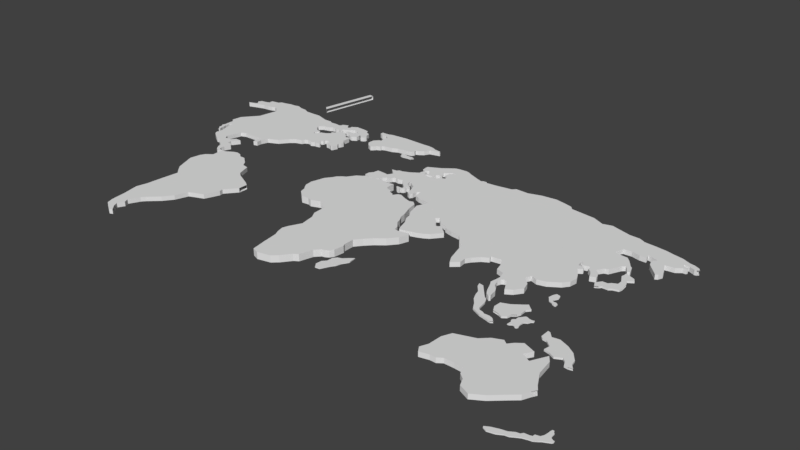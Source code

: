 # Source: MAP.blend  (saved by Blender 2.79.0; exported with 4.5.12 LTS)
import bpy
from mathutils import Matrix  # noqa: F401  (used for matrix-valued properties, if any)

bpy.ops.wm.read_factory_settings(use_empty=True)
scene = bpy.context.scene
scene.name = 'Scene'

# ---- collections
col_collection_1 = bpy.data.collections.new('Collection 1'); scene.collection.children.link(col_collection_1)

# ---- world
world_world = bpy.data.worlds.new('World'); scene.world = world_world
world_world.color = (0.05088, 0.05088, 0.05088)
world_world.use_sun_shadow = False
world_world.sun_shadow_jitter_overblur = 0.0
world_world.cycles.sampling_method = 'MANUAL'

# ---- cameras
cam_camera = bpy.data.cameras.new('Camera')
cam_camera.clip_end = 100.0
cam_camera.lens = 35.0
cam_camera.sensor_width = 32.0
cam_camera.sensor_height = 18.0
cam_camera.ortho_scale = 7.314
cam_camera.dof.focus_distance = 0.0
cam_camera.dof.aperture_fstop = 128.0

# ---- meshes
me_cube_010 = bpy.data.meshes.new('Cube.010')
me_cube_010.from_pydata([(-0.1242, -0.7796, -0.3603), (-0.1242, -0.7796, 0.3603), (-0.1425, -0.5968, -0.3603), (-0.1425, -0.5968, 0.3603), (-0.09678, -0.6015, 0.3603), (-0.09678, -0.6015, -0.3603), (-0.07841, -0.8128, -0.3603), (-0.07841, -0.8128, 0.3603), (-0.004219, -0.6886, 0.3603), (-0.004219, -0.6886, -0.3603), (-0.002186, -0.8128, -0.3603), (-0.002186, -0.8128, 0.3603), (0.1264, -0.6505, 0.3603), (0.1264, -0.6505, -0.3603), (0.123, -0.8999, -0.3603), (0.123, -0.8999, 0.3603), (0.3116, -0.705, 0.3603), (0.3116, -0.705, -0.3603), (0.3299, -1.074, -0.3603), (0.3299, -1.074, 0.3603), (0.1136, -1.02, -0.3603), (0.1136, -1.02, 0.3603), (0.2116, -1.031, -0.3603), (0.2116, -1.031, 0.3603), (0.4695, -0.7921, 0.3603), (0.4695, -0.7921, -0.3603), (0.4388, -0.9979, -0.3603), (0.4388, -0.9979, 0.3603), (0.5947, -0.9282, 0.3603), (0.5947, -0.9282, -0.3603), (0.5096, -1.047, -0.3603), (0.5096, -1.047, 0.3603), (0.6219, -1.032, 0.3603), (0.6219, -1.032, -0.3603), (0.5586, -1.134, -0.3603), (0.5586, -1.134, 0.3603), (0.6981, -1.108, 0.3603), (0.6981, -1.108, -0.3603), (0.6239, -1.134, -0.3603), (0.6239, -1.134, 0.3603), (-1.094, -0.7561, 0.3603), (-1.094, -0.7561, -0.3603), (-0.97, -0.7741, -0.3603), (-0.97, -0.7741, 0.3603), (-1.163, -0.6486, 0.3603), (-1.163, -0.6486, -0.3603), (-0.8133, -0.6553, -0.3603), (-0.8133, -0.6553, 0.3603), (-1.17, -0.5012, 0.3603), (-1.17, -0.5012, -0.3603), (-0.7509, -0.5925, -0.3603), (-0.7509, -0.5925, 0.3603), (-0.8234, -0.7348, 0.3603), (-0.8234, -0.7348, -0.3603), (-0.8908, -0.7984, 0.3603), (-0.8908, -0.7984, -0.3603), (-1.026, -0.4234, 0.3603), (-1.026, -0.4234, -0.3603), (-0.7295, -0.5187, -0.3603), (-0.7295, -0.5187, 0.3603), (-0.8808, -0.2885, 0.3603), (-0.8808, -0.2885, -0.3603), (-0.7395, -0.4399, -0.3603), (-0.7395, -0.4399, 0.3603), (-0.8146, -0.219, 0.3603), (-0.8146, -0.219, -0.3603), (-0.7478, -0.3865, -0.3603), (-0.7478, -0.3865, 0.3603), (-0.7601, -0.2635, 0.3603), (-0.7601, -0.2635, -0.3603), (-0.6941, -0.3084, -0.3603), (-0.6941, -0.3084, 0.3603), (-1.176, -0.9073, 0.3603), (-1.176, -0.9073, -0.3603), (-1.168, -1.001, -0.3603), (-1.168, -1.001, 0.3603), (-1.354, -0.9374, 0.3603), (-1.354, -0.9374, -0.3603), (-1.294, -0.8574, -0.3603), (-1.294, -0.8574, 0.3603), (-1.54, -0.7151, 0.3603), (-1.54, -0.7151, -0.3603), (-1.389, -0.5852, -0.3603), (-1.389, -0.5852, 0.3603), (-1.339, -0.6759, 0.3603), (-1.339, -0.6759, -0.3603), (-1.444, -0.8104, -0.3603), (-1.444, -0.8104, 0.3603), (-1.607, -0.5972, 0.3603), (-1.607, -0.5972, -0.3603), (-1.456, -0.5464, -0.3603), (-1.456, -0.5464, 0.3603), (-1.123, -0.93, 0.3603), (-1.092, -1.01, -0.3603), (-1.123, -0.93, -0.3603), (-1.092, -1.01, 0.3603), (-1.024, -0.9164, 0.3603), (-1.024, -0.9164, -0.3603), (-1.016, -1.019, -0.3603), (-1.016, -1.019, 0.3603), (-0.9225, -1.033, 0.3603), (-0.9225, -1.033, -0.3603), (-0.8812, -0.9981, -0.3603), (-0.8812, -0.9981, 0.3603), (-1.261, -0.9692, 0.3603), (-1.261, -0.9692, -0.3603), (-1.253, -0.896, -0.3603), (-1.253, -0.896, 0.3603), (-0.9713, -1.028, 0.3603), (-0.9527, -0.9346, 0.3603), (-0.9527, -0.9346, -0.3603), (-0.9713, -1.028, -0.3603), (-1.802, -0.2932, 0.3603), (-1.802, -0.2932, -0.3603), (-1.71, -0.2968, -0.3603), (-1.71, -0.2968, 0.3603), (-1.583, -0.4216, 0.3603), (-1.763, -0.3771, 0.3603), (-1.583, -0.4216, -0.3603), (-1.763, -0.3771, -0.3603), (-1.644, -0.4962, 0.3603), (-1.519, -0.484, 0.3603), (-1.519, -0.484, -0.3603), (-1.644, -0.4962, -0.3603), (-0.6015, 0.08303, 0.166), (-0.6015, 0.08303, -0.166), (-0.545, 0.05677, -0.166), (-0.545, 0.05677, 0.166), (-0.623, 0.09642, 0.166), (-0.623, 0.09642, -0.166), (-0.5602, 0.15, -0.166), (-0.5602, 0.15, 0.166), (-0.6794, 0.1126, 0.166), (-0.6794, 0.1126, -0.166), (-0.6308, 0.1441, -0.166), (-0.6308, 0.1441, 0.166), (-0.5154, 0.1201, 0.166), (-0.5154, 0.1201, -0.166), (-0.5089, 0.06246, 0.166), (-0.5089, 0.06246, -0.166), (-0.7548, 0.2027, 0.166), (-0.7548, 0.2027, -0.166), (-0.6424, 0.1924, -0.166), (-0.6424, 0.1924, 0.166), (-0.7489, 0.2902, 0.166), (-0.7489, 0.2902, -0.166), (-0.61, 0.2708, -0.166), (-0.61, 0.2708, 0.166), (-0.7314, 0.345, 0.166), (-0.7314, 0.345, -0.166), (-0.6262, 0.3286, -0.166), (-0.6262, 0.3286, 0.166), (-0.7162, 0.372, 0.166), (-0.7162, 0.372, -0.166), (-0.6465, 0.3612, -0.166), (-0.6465, 0.3612, 0.166), (-0.7234, -0.7129, 0.166), (-0.7234, -0.7129, -0.166), (-0.7032, -0.7738, -0.166), (-0.7032, -0.7738, 0.166), (-0.6948, -0.6868, 0.166), (-0.6948, -0.6868, -0.166), (-0.551, -0.7447, -0.166), (-0.551, -0.7447, 0.166), (-0.7016, -0.6245, 0.166), (-0.7016, -0.6245, -0.166), (-0.5506, -0.6988, -0.166), (-0.5506, -0.6988, 0.166), (-0.5739, -0.8505, 0.166), (-0.5739, -0.8505, -0.166), (-0.629, -0.8434, 0.166), (-0.629, -0.8434, -0.166), (-0.6439, -0.5253, 0.166), (-0.6439, -0.5253, -0.166), (-0.5415, -0.6691, -0.166), (-0.5415, -0.6691, 0.166), (-0.5615, -0.528, 0.166), (-0.5615, -0.528, -0.166), (-0.4948, -0.6327, -0.166), (-0.4948, -0.6327, 0.166), (-0.4953, -0.528, 0.166), (-0.4953, -0.528, -0.166), (-0.4785, -0.58, -0.166), (-0.4785, -0.58, 0.166), (-0.4671, -0.5108, 0.166), (-0.4671, -0.5108, -0.166), (-0.4492, -0.5518, -0.166), (-0.4492, -0.5518, 0.166), (-0.6255, -0.5101, 0.166), (-0.6255, -0.5101, -0.166), (-0.5925, -0.5153, 0.166), (-0.5925, -0.5153, -0.166), (-0.7005, -0.8334, -0.166), (-0.7005, -0.8334, 0.166), (-0.6427, -0.8561, 0.166), (-0.6427, -0.8561, -0.166), (-0.7007, -0.8853, -0.166), (-0.7007, -0.8853, 0.166), (-0.6645, -0.8801, 0.166), (-0.6645, -0.8801, -0.166), (-0.5379, -0.7945, -0.166), (-0.5379, -0.7945, 0.166), (-0.562, -0.8724, 0.166), (-0.562, -0.8724, -0.166), (-0.5222, -0.8315, -0.166), (-0.5222, -0.8315, 0.166), (-0.5324, -0.8652, 0.166), (-0.5324, -0.8652, -0.166), (-0.7348, -0.737, 0.166), (-0.7348, -0.737, -0.166), (-0.7184, -0.7751, -0.166), (-0.7184, -0.7751, 0.166), (-3.824, -1.365, 0.166), (-3.824, -1.365, -0.166), (-3.848, -1.294, -0.166), (-3.848, -1.294, 0.166), (-3.859, -1.449, 0.166), (-3.859, -1.449, -0.166), (-4.015, -1.372, -0.166), (-4.015, -1.372, 0.166), (-3.884, -1.502, 0.166), (-3.884, -1.502, -0.166), (-4.097, -1.414, -0.166), (-4.097, -1.414, 0.166), (-3.944, -1.283, 0.166), (-3.944, -1.283, -0.166), (-3.868, -1.207, 0.166), (-3.868, -1.207, -0.166), (-3.899, -1.609, 0.166), (-3.899, -1.609, -0.166), (-4.143, -1.488, -0.166), (-4.143, -1.488, 0.166), (-3.943, -1.693, 0.166), (-3.943, -1.693, -0.166), (-4.134, -1.612, -0.166), (-4.134, -1.612, 0.166), (-4.008, -1.881, 0.166), (-4.008, -1.881, -0.166), (-4.19, -1.695, -0.166), (-4.19, -1.695, 0.166), (-4.102, -1.905, 0.166), (-4.102, -1.905, -0.166), (-4.186, -1.817, -0.166), (-4.186, -1.817, 0.166), (1.26, -2.698, 0.166), (1.26, -2.698, -0.166), (1.31, -2.657, -0.166), (1.31, -2.657, 0.166), (1.196, -2.719, 0.166), (1.196, -2.719, -0.166), (1.165, -2.642, -0.166), (1.165, -2.642, 0.166), (1.124, -2.751, 0.166), (1.124, -2.751, -0.166), (1.066, -2.701, -0.166), (1.066, -2.701, 0.166), (1.294, -2.502, 0.166), (1.294, -2.502, -0.166), (1.438, -2.503, 0.166), (1.438, -2.503, -0.166), (1.049, -2.807, 0.166), (1.049, -2.807, -0.166), (1.007, -2.721, -0.166), (1.007, -2.721, 0.166), (0.9406, -2.864, 0.166), (0.9406, -2.864, -0.166), (0.9285, -2.785, -0.166), (0.9285, -2.785, 0.166), (0.8504, -2.931, 0.166), (0.8504, -2.931, -0.166), (0.8386, -2.817, -0.166), (0.8386, -2.817, 0.166), (0.732, -2.977, 0.166), (0.732, -2.977, -0.166), (0.7226, -2.875, -0.166), (0.7226, -2.875, 0.166), (1.271, -2.557, 0.166), (1.271, -2.557, -0.166), (1.449, -2.551, -0.166), (1.449, -2.551, 0.166), (1.204, -2.584, 0.166), (1.399, -2.585, 0.166), (1.204, -2.584, -0.166), (1.399, -2.585, -0.166), (1.203, -2.626, 0.166), (1.343, -2.622, 0.166), (1.203, -2.626, -0.166), (1.343, -2.622, -0.166), (1.089, -2.66, -0.166), (1.089, -2.66, 0.166), (1.16, -2.735, -0.166), (1.16, -2.735, 0.166), (1.304, -2.347, 0.166), (1.304, -2.347, -0.166), (1.332, -2.348, 0.166), (1.332, -2.348, -0.166), (1.38, -2.471, -0.166), (1.38, -2.471, 0.166), (1.296, -2.469, 0.166), (1.296, -2.469, -0.166), (1.4, -2.49, 0.166), (1.295, -2.485, -0.166), (1.4, -2.49, -0.166), (1.295, -2.485, 0.166), (1.454, -2.5, 0.166), (1.454, -2.5, -0.166), (1.46, -2.529, -0.166), (1.46, -2.529, 0.166), (1.368, -2.394, -0.166), (1.296, -2.39, 0.166), (1.368, -2.394, 0.166), (1.296, -2.39, -0.166), (1.372, -2.429, 0.166), (1.299, -2.428, -0.166), (1.372, -2.429, -0.166), (1.299, -2.428, 0.166), (1.343, -2.371, -0.166), (1.3, -2.368, 0.166), (1.343, -2.371, 0.166), (1.3, -2.368, -0.166), (0.6609, -2.955, 0.166), (0.6609, -2.955, -0.166), (0.6479, -2.93, -0.166), (0.6479, -2.93, 0.166), (0.9676, -2.753, -0.166), (0.9676, -2.753, 0.166), (1.004, -2.845, -0.166), (1.004, -2.845, 0.166), (-0.2327, 1.45, 0.3603), (-0.2327, 1.45, -0.3603), (-0.226, 1.351, -0.3603), (-0.226, 1.351, 0.3603), (-0.1118, 1.416, 0.3603), (-0.1118, 1.416, -0.3603), (-0.08527, 1.258, -0.3603), (-0.08527, 1.258, 0.3603), (-0.09473, 1.192, 0.3603), (-0.3111, 1.297, 0.3603), (-0.09473, 1.192, -0.3603), (-0.3111, 1.297, -0.3603), (-0.3625, 1.091, 0.3603), (-0.519, 1.114, 0.3603), (-0.3625, 1.091, -0.3603), (-0.519, 1.114, -0.3603), (-0.352, 1.24, -0.3603), (-0.1987, 1.151, -0.3603), (-0.352, 1.24, 0.3603), (-0.1987, 1.151, 0.3603), (-0.246, 1.103, 0.3603), (-0.4481, 1.231, 0.3603), (-0.246, 1.103, -0.3603), (-0.4481, 1.231, -0.3603), (-0.3941, 1.041, 0.3603), (-0.4529, 1.004, 0.3603), (-0.3941, 1.041, -0.3603), (-0.4529, 1.004, -0.3603), (-0.33, 1.61, 0.3603), (-0.33, 1.61, -0.3603), (-0.1714, 1.531, 0.3603), (-0.1714, 1.531, -0.3603), (-0.3222, 1.679, 0.3603), (-0.3222, 1.679, -0.3603), (-0.07994, 1.61, 0.3603), (-0.07994, 1.61, -0.3603), (-0.2608, 1.718, 0.3603), (-0.2608, 1.718, -0.3603), (-0.131, 1.68, 0.3603), (-0.131, 1.68, -0.3603), (-0.3265, 1.732, 0.3603), (-0.3265, 1.732, -0.3603), (-0.294, 1.735, 0.3603), (-0.294, 1.735, -0.3603), (-6.828, 2.721, 0.166), (-6.828, 2.721, -0.166), (-6.823, 2.69, -0.166), (-6.823, 2.69, 0.166), (-6.68, 2.734, 0.166), (-6.68, 2.734, -0.166), (-6.689, 2.601, -0.166), (-6.689, 2.601, 0.166), (-6.787, 2.667, 0.166), (-6.787, 2.667, -0.166), (-6.781, 2.743, -0.166), (-6.781, 2.743, 0.166), (-6.613, 2.735, 0.166), (-6.613, 2.735, -0.166), (-6.6, 2.627, -0.166), (-6.6, 2.627, 0.166), (-6.537, 2.744, 0.166), (-6.537, 2.744, -0.166), (-6.542, 2.638, -0.166), (-6.542, 2.638, 0.166), (-6.487, 2.735, 0.166), (-6.487, 2.735, -0.166), (-6.514, 2.639, -0.166), (-6.514, 2.639, 0.166), (-6.448, 2.712, 0.166), (-6.448, 2.712, -0.166), (-6.476, 2.643, -0.166), (-6.476, 2.643, 0.166), (-6.748, 2.609, -0.166), (-6.748, 2.609, 0.166), (-6.775, 2.622, 0.166), (-6.775, 2.622, -0.166)], [], [(0, 2, 5, 6), (3, 1, 7, 4), (1, 0, 6, 7), (2, 3, 4, 5), (5, 4, 8, 9), (4, 7, 11, 8), (7, 6, 10, 11), (6, 5, 9, 10), (8, 11, 15, 12), (11, 10, 14, 15), (10, 9, 13, 14), (9, 8, 12, 13), (15, 14, 20, 21), (14, 13, 17, 18), (13, 12, 16, 17), (12, 15, 19, 16), (21, 20, 22, 23), (19, 15, 21, 23), (14, 18, 22, 20), (18, 19, 23, 22), (17, 16, 24, 25), (16, 19, 27, 24), (19, 18, 26, 27), (18, 17, 25, 26), (27, 26, 30, 31), (26, 25, 29, 30), (25, 24, 28, 29), (24, 27, 31, 28), (29, 28, 32, 33), (28, 31, 35, 32), (31, 30, 34, 35), (30, 29, 33, 34), (35, 34, 38, 39), (34, 33, 37, 38), (33, 32, 36, 37), (32, 35, 39, 36), (40, 43, 47, 44), (43, 42, 55, 54), (42, 41, 45, 46), (41, 40, 44, 45), (46, 47, 52, 53), (46, 45, 49, 50), (45, 44, 48, 49), (44, 47, 51, 48), (42, 46, 53, 55), (47, 43, 54, 52), (54, 55, 53, 52), (49, 48, 56, 57), (48, 51, 59, 56), (51, 50, 58, 59), (50, 49, 57, 58), (59, 58, 62, 63), (58, 57, 61, 62), (57, 56, 60, 61), (56, 59, 63, 60), (61, 60, 64, 65), (60, 63, 67, 64), (63, 62, 66, 67), (62, 61, 65, 66), (67, 66, 70, 71), (66, 65, 69, 70), (65, 64, 68, 69), (64, 67, 71, 68), (104, 105, 74, 75), (86, 85, 78, 77), (107, 104, 75, 72), (106, 107, 72, 73), (81, 82, 85, 86), (80, 81, 86, 87), (83, 80, 87, 84), (85, 84, 79, 78), (87, 86, 77, 76), (84, 87, 76, 79), (82, 83, 84, 85), (81, 80, 88, 89), (80, 83, 91, 88), (83, 82, 90, 91), (82, 81, 89, 90), (110, 109, 103, 102), (95, 93, 98, 99), (94, 92, 96, 97), (72, 75, 95, 92), (74, 73, 94, 93), (73, 72, 92, 94), (92, 95, 99, 96), (93, 94, 97, 98), (105, 106, 73, 74), (111, 110, 102, 101), (108, 111, 101, 100), (109, 108, 100, 103), (75, 74, 93, 95), (77, 78, 106, 105), (78, 79, 107, 106), (79, 76, 104, 107), (76, 77, 105, 104), (96, 99, 108, 109), (99, 98, 111, 108), (98, 97, 110, 111), (97, 96, 109, 110), (117, 116, 115, 112), (116, 118, 114, 115), (118, 119, 113, 114), (119, 117, 112, 113), (123, 120, 117, 119), (122, 123, 119, 118), (121, 122, 118, 116), (120, 121, 116, 117), (88, 91, 121, 120), (91, 90, 122, 121), (90, 89, 123, 122), (89, 88, 120, 123), (124, 127, 131, 128), (127, 126, 139, 138), (126, 125, 129, 130), (125, 124, 128, 129), (130, 131, 136, 137), (130, 129, 133, 134), (129, 128, 132, 133), (128, 131, 135, 132), (126, 130, 137, 139), (131, 127, 138, 136), (138, 139, 137, 136), (133, 132, 140, 141), (132, 135, 143, 140), (135, 134, 142, 143), (134, 133, 141, 142), (143, 142, 146, 147), (142, 141, 145, 146), (141, 140, 144, 145), (140, 143, 147, 144), (145, 144, 148, 149), (144, 147, 151, 148), (147, 146, 150, 151), (146, 145, 149, 150), (151, 150, 154, 155), (150, 149, 153, 154), (149, 148, 152, 153), (148, 151, 155, 152), (156, 159, 163, 160), (158, 171, 195, 192), (158, 157, 161, 162), (157, 156, 160, 161), (169, 162, 200, 203), (162, 161, 165, 166), (161, 160, 164, 165), (160, 163, 167, 164), (158, 162, 169, 171), (163, 159, 170, 168), (170, 171, 169, 168), (165, 164, 172, 173), (164, 167, 175, 172), (167, 166, 174, 175), (166, 165, 173, 174), (175, 174, 178, 179), (174, 173, 177, 178), (173, 172, 188, 189), (172, 175, 179, 176), (177, 176, 180, 181), (176, 179, 183, 180), (179, 178, 182, 183), (178, 177, 181, 182), (183, 182, 186, 187), (182, 181, 185, 186), (181, 180, 184, 185), (180, 183, 187, 184), (189, 188, 190, 191), (177, 173, 189, 191), (172, 176, 190, 188), (176, 177, 191, 190), (195, 194, 198, 199), (171, 170, 194, 195), (159, 158, 192, 193), (170, 159, 193, 194), (197, 196, 199, 198), (192, 195, 199, 196), (194, 193, 197, 198), (193, 192, 196, 197), (203, 200, 204, 207), (163, 168, 202, 201), (168, 169, 203, 202), (162, 163, 201, 200), (204, 205, 206, 207), (200, 201, 205, 204), (202, 203, 207, 206), (201, 202, 206, 205), (157, 158, 210, 209), (156, 157, 209, 208), (159, 156, 208, 211), (158, 159, 211, 210), (212, 215, 219, 216), (215, 214, 227, 226), (214, 213, 217, 218), (213, 212, 216, 217), (218, 219, 224, 225), (218, 217, 221, 222), (217, 216, 220, 221), (216, 219, 223, 220), (214, 218, 225, 227), (219, 215, 226, 224), (226, 227, 225, 224), (221, 220, 228, 229), (220, 223, 231, 228), (223, 222, 230, 231), (222, 221, 229, 230), (231, 230, 234, 235), (230, 229, 233, 234), (229, 228, 232, 233), (228, 231, 235, 232), (233, 232, 236, 237), (232, 235, 239, 236), (235, 234, 238, 239), (234, 233, 237, 238), (239, 238, 242, 243), (238, 237, 241, 242), (237, 236, 240, 241), (236, 239, 243, 240), (244, 247, 251, 248), (258, 279, 307, 304), (246, 245, 249, 250), (245, 244, 248, 249), (277, 276, 256, 257), (288, 290, 253, 254), (290, 291, 252, 253), (291, 289, 255, 252), (278, 277, 257, 259), (276, 279, 258, 256), (318, 316, 295, 294), (253, 252, 260, 261), (252, 255, 263, 260), (255, 254, 262, 263), (254, 253, 261, 262), (325, 324, 266, 267), (324, 326, 265, 266), (326, 327, 264, 265), (327, 325, 267, 264), (265, 264, 268, 269), (264, 267, 271, 268), (267, 266, 270, 271), (266, 265, 269, 270), (271, 270, 274, 275), (270, 269, 273, 274), (269, 268, 272, 273), (268, 271, 275, 272), (280, 281, 279, 276), (283, 282, 277, 278), (282, 280, 276, 277), (281, 283, 278, 279), (285, 287, 283, 281), (286, 284, 280, 282), (287, 286, 282, 283), (284, 285, 281, 280), (251, 247, 285, 284), (246, 250, 286, 287), (250, 251, 284, 286), (247, 246, 287, 285), (248, 251, 289, 291), (249, 248, 291, 290), (250, 249, 290, 288), (294, 295, 293, 292), (319, 317, 292, 293), (316, 319, 293, 295), (317, 318, 294, 292), (303, 300, 297, 298), (302, 301, 299, 296), (301, 303, 298, 299), (300, 302, 296, 297), (258, 259, 302, 300), (257, 256, 303, 301), (259, 257, 301, 302), (256, 258, 300, 303), (307, 306, 305, 304), (259, 258, 304, 305), (278, 259, 305, 306), (279, 278, 306, 307), (315, 312, 310, 309), (314, 313, 311, 308), (313, 315, 309, 311), (312, 314, 308, 310), (297, 296, 314, 312), (299, 298, 315, 313), (296, 299, 313, 314), (298, 297, 312, 315), (309, 310, 318, 317), (308, 311, 319, 316), (311, 309, 317, 319), (310, 308, 316, 318), (274, 273, 321, 322), (273, 272, 320, 321), (272, 275, 323, 320), (275, 274, 322, 323), (260, 263, 325, 327), (261, 260, 327, 326), (262, 261, 326, 324), (263, 262, 324, 325), (335, 331, 337, 336), (330, 329, 333, 334), (333, 329, 357, 359), (328, 331, 335, 332), (336, 337, 346, 347), (330, 334, 338, 339), (330, 331, 337, 339), (334, 335, 336, 338), (348, 349, 341, 340), (350, 348, 340, 342), (351, 349, 341, 343), (338, 336, 347, 345), (339, 338, 345, 344), (339, 337, 346, 344), (351, 350, 342, 343), (344, 345, 350, 351), (344, 346, 349, 351), (345, 347, 348, 350), (347, 346, 349, 348), (342, 340, 352, 354), (343, 342, 354, 355), (340, 341, 353, 352), (343, 341, 353, 355), (359, 357, 361, 363), (328, 332, 358, 356), (332, 333, 359, 358), (329, 328, 356, 357), (360, 362, 366, 364), (357, 356, 360, 361), (356, 358, 362, 360), (358, 359, 363, 362), (365, 364, 366, 367), (362, 363, 367, 366), (363, 361, 365, 367), (364, 365, 371, 370), (369, 368, 370, 371), (365, 361, 369, 371), (360, 364, 370, 368), (361, 360, 368, 369), (381, 380, 375, 374), (377, 378, 381, 382), (376, 377, 382, 383), (379, 376, 383, 380), (380, 383, 372, 375), (382, 381, 374, 373), (383, 382, 373, 372), (381, 378, 400, 403), (377, 376, 384, 385), (376, 379, 387, 384), (379, 378, 386, 387), (378, 377, 385, 386), (387, 386, 390, 391), (386, 385, 389, 390), (385, 384, 388, 389), (384, 387, 391, 388), (389, 388, 392, 393), (388, 391, 395, 392), (391, 390, 394, 395), (390, 389, 393, 394), (395, 394, 398, 399), (394, 393, 397, 398), (393, 392, 396, 397), (392, 395, 399, 396), (400, 401, 402, 403), (380, 381, 403, 402), (379, 380, 402, 401), (378, 379, 401, 400)])
me_cube_010.use_remesh_preserve_volume = False
me_cube_010.use_remesh_preserve_attributes = False
me_cube_010.use_mirror_vertex_groups = False
me_cube_010.update()
me_cube_009 = bpy.data.meshes.new('Cube.009')
me_cube_009.from_pydata([(-0.08735, -1.05, -1.0), (-0.08735, -1.05, 1.0), (0.02498, 0.1422, -1.0), (0.02498, 0.1422, 1.0), (0.1978, 0.07036, 1.0), (0.1978, 0.07036, -1.0), (0.1116, -1.11, -1.0), (0.1116, -1.11, 1.0), (0.4787, -0.04071, 1.0), (0.4787, -0.04071, -1.0), (0.4971, -0.7374, -1.0), (0.4971, -0.7374, 1.0), (0.6355, -0.2824, 1.0), (0.6355, -0.2824, -1.0), (0.6207, -0.6013, -1.0), (0.6207, -0.6013, 1.0), (0.7074, -0.3674, 1.0), (0.7074, -0.3674, -1.0), (0.6678, -0.4583, -1.0), (0.6678, -0.4583, 1.0), (0.318, 0.3744, 1.0), (0.318, 0.3744, -1.0), (0.4094, 0.2699, 1.0), (0.4094, 0.2699, -1.0), (-0.342, -0.7214, -1.0), (-0.342, -0.7214, 1.0), (-0.3028, 0.1672, -1.0), (-0.3028, 0.1672, 1.0), (0.104, 0.3049, -1.0), (0.104, 0.3049, 1.0), (-0.1312, 0.3703, -1.0), (-0.1312, 0.3703, 1.0), (-0.2393, 0.266, -1.0), (0.06449, 0.2235, -1.0), (0.06449, 0.2235, 1.0), (-0.2393, 0.266, 1.0), (-0.2685, -0.8511, -1.0), (-0.1743, 0.1846, -1.0), (-0.1743, 0.1846, 1.0), (-0.2685, -0.8511, 1.0), (-0.01359, 0.3376, -1.0), (-0.01359, 0.3376, 1.0), (-0.08741, 0.2448, 1.0), (-0.08741, 0.2448, -1.0), (-0.8779, -0.8413, -1.0), (-0.8779, -0.8413, 1.0), (-1.033, -0.2041, -1.0), (-1.033, -0.2041, 1.0), (-0.6812, -0.7524, -1.0), (-0.6839, -0.03425, -1.0), (-0.6839, -0.03425, 1.0), (-0.6812, -0.7524, 1.0), (-0.9955, -0.8871, -1.0), (-0.9955, -0.8871, 1.0), (-1.079, -0.6549, -1.0), (-1.079, -0.6549, 1.0), (0.3382, 0.01483, 1.0), (0.3382, 0.01483, -1.0), (0.3043, -0.9563, 1.0), (0.3043, -0.9563, -1.0), (0.3637, 0.3222, 1.0), (0.3637, 0.3222, -1.0), (-1.048, -0.9067, -1.0), (-1.048, -0.9067, 1.0), (-1.125, -0.8117, -1.0), (-1.125, -0.8117, 1.0), (-0.3885, 0.2186, -1.0), (-0.3885, 0.2186, 1.0), (-0.5573, 0.1206, -1.0), (-0.5573, 0.1206, 1.0), (-0.07466, 0.1634, -1.0), (-0.07466, 0.1634, 1.0), (0.04521, 0.3213, -1.0), (0.04521, 0.3213, 1.0), (-0.01146, 0.2342, -1.0), (-0.1598, -0.919, -1.0), (-0.1598, -0.919, 1.0), (-0.01146, 0.2342, 1.0), (-1.093, -0.3887, 1.0), (-0.9367, -0.8642, 1.0), (-0.9367, -0.8642, -1.0), (-1.093, -0.3887, -1.0), (-0.7659, -0.8286, -1.0), (-0.7659, -0.8286, 1.0), (-0.8587, -0.1192, -1.0), (-0.8587, -0.1192, 1.0), (-0.4933, 0.06648, -1.0), (-0.4933, 0.06648, 1.0), (-0.5048, -0.7301, -1.0), (-0.5048, -0.7301, 1.0), (-0.4729, 0.1696, -1.0), (-0.4729, 0.1696, 1.0)], [], [(0, 2, 5, 6), (3, 1, 7, 4), (1, 0, 6, 7), (2, 3, 4, 5), (5, 4, 20, 21), (56, 58, 11, 8), (58, 59, 10, 11), (59, 57, 9, 10), (11, 10, 14, 15), (10, 9, 13, 14), (9, 8, 12, 13), (8, 11, 15, 12), (15, 14, 18, 19), (14, 13, 17, 18), (13, 12, 16, 17), (12, 15, 19, 16), (61, 60, 22, 23), (56, 8, 22, 60), (57, 5, 21, 61), (8, 9, 23, 22), (37, 36, 24, 26), (43, 32, 30, 40), (36, 39, 25, 24), (39, 38, 27, 25), (41, 40, 30, 31), (34, 33, 28, 29), (32, 35, 31, 30), (77, 34, 29, 73), (71, 3, 34, 77), (26, 27, 35, 32), (3, 2, 33, 34), (37, 26, 32, 43), (70, 37, 43, 74), (27, 38, 42, 35), (35, 42, 41, 31), (73, 72, 40, 41), (76, 71, 38, 39), (75, 76, 39, 36), (74, 43, 40, 72), (70, 75, 36, 37), (84, 82, 44, 46), (85, 84, 46, 47), (82, 83, 45, 44), (83, 85, 47, 45), (89, 87, 50, 51), (88, 89, 51, 48), (27, 26, 66, 67), (86, 88, 48, 49), (79, 78, 55, 53), (81, 80, 52, 54), (78, 81, 54, 55), (80, 79, 53, 52), (9, 57, 61, 23), (4, 56, 60, 20), (21, 20, 60, 61), (6, 5, 57, 59), (7, 6, 59, 58), (4, 7, 58, 56), (53, 55, 65, 63), (54, 52, 62, 64), (55, 54, 64, 65), (52, 53, 63, 62), (91, 90, 68, 69), (86, 49, 68, 90), (49, 50, 69, 68), (87, 27, 67, 91), (2, 0, 75, 70), (33, 74, 72, 28), (0, 1, 76, 75), (1, 3, 71, 76), (29, 28, 72, 73), (2, 70, 74, 33), (38, 71, 77, 42), (42, 77, 73, 41), (44, 45, 79, 80), (47, 46, 81, 78), (46, 44, 80, 81), (45, 47, 78, 79), (51, 50, 85, 83), (48, 51, 83, 82), (50, 49, 84, 85), (49, 48, 82, 84), (50, 87, 91, 69), (26, 86, 90, 66), (67, 66, 90, 91), (26, 24, 88, 86), (24, 25, 89, 88), (25, 27, 87, 89)])
me_cube_009.use_remesh_preserve_volume = False
me_cube_009.use_remesh_preserve_attributes = False
me_cube_009.use_mirror_vertex_groups = False
me_cube_009.update()
me_cube_008 = bpy.data.meshes.new('Cube.008')
me_cube_008.from_pydata([(-0.6138, -1.63, -1.0), (-0.6138, -1.63, 1.0), (-0.6019, -0.07196, -1.0), (-0.6019, -0.07196, 1.0), (-0.4905, -0.1028, 1.0), (-0.4905, -0.1028, -1.0), (-0.5022, -1.638, -1.0), (-0.5022, -1.638, 1.0), (-0.9585, -1.397, -1.0), (-0.9585, -1.397, 1.0), (-0.8484, 0.004402, -1.0), (-0.8484, 0.004402, 1.0), (-0.7807, -1.619, -1.0), (-0.7807, -1.619, 1.0), (-0.8926, -1.585, -1.0), (-0.8926, -1.585, 1.0), (-1.086, -0.5414, -1.0), (-1.086, -0.5414, 1.0), (-0.9694, 0.0523, -1.0), (-0.9694, 0.0523, 1.0), (-1.205, -1.399, -1.0), (-1.205, -1.399, 1.0), (-1.227, -0.6846, -1.0), (-1.227, -0.6846, 1.0), (-1.165, -0.589, 1.0), (-1.01, -1.454, 1.0), (-1.165, -0.589, -1.0), (-1.01, -1.454, -1.0), (-1.13, -1.538, -1.0), (-1.13, -1.538, 1.0), (-1.01, -1.559, 1.0), (-1.01, -1.559, -1.0), (-1.116, -1.597, -1.0), (-1.116, -1.597, 1.0), (-1.038, -1.626, 1.0), (-1.038, -1.626, -1.0), (-1.469, -1.18, -1.0), (-1.469, -1.18, 1.0), (-1.587, -0.7015, -1.0), (-1.587, -0.7015, 1.0), (-1.427, -0.7287, 1.0), (-1.345, -1.259, 1.0), (-1.345, -1.259, -1.0), (-1.427, -0.7287, -1.0), (-1.257, -1.302, 1.0), (-1.257, -1.302, -1.0), (-1.327, -0.7067, -1.0), (-1.327, -0.7067, 1.0), (-1.643, -1.239, -1.0), (-1.643, -1.239, 1.0), (-1.674, -0.7111, -1.0), (-1.674, -0.7111, 1.0), (-1.58, -0.6493, -1.0), (-1.58, -0.6493, 1.0), (-1.669, -0.6122, -1.0), (-1.669, -0.6122, 1.0), (-1.581, -0.5916, -1.0), (-1.581, -0.5916, 1.0), (-1.626, -0.5723, -1.0), (-1.626, -0.5723, 1.0), (-1.683, -0.6527, -1.0), (-1.583, -0.6754, -1.0), (-1.683, -0.6527, 1.0), (-1.583, -0.6754, 1.0), (-1.451, -1.256, -1.0), (-1.451, -1.256, 1.0), (-1.559, -1.314, -1.0), (-1.559, -1.314, 1.0), (-1.39, -1.329, -1.0), (-1.39, -1.329, 1.0), (-1.466, -1.39, -1.0), (-1.466, -1.39, 1.0), (-1.318, -1.361, -1.0), (-1.318, -1.361, 1.0), (-1.397, -1.435, -1.0), (-1.397, -1.435, 1.0), (-1.284, -1.378, -1.0), (-1.284, -1.378, 1.0), (-1.307, -1.437, -1.0), (-1.307, -1.437, 1.0), (-1.24, -1.407, -1.0), (-1.24, -1.407, 1.0), (-1.261, -1.438, -1.0), (-1.261, -1.438, 1.0), (-1.229, -1.431, -1.0), (-1.229, -1.431, 1.0), (-1.245, -1.458, -1.0), (-1.245, -1.458, 1.0), (-1.354, -1.486, -1.0), (-1.354, -1.486, 1.0), (-1.293, -1.486, -1.0), (-1.293, -1.486, 1.0), (-1.371, -1.524, -1.0), (-1.371, -1.524, 1.0), (-1.308, -1.522, -1.0), (-1.308, -1.522, 1.0), (-1.37, -1.551, -1.0), (-1.37, -1.551, 1.0), (-1.338, -1.551, -1.0), (-1.338, -1.551, 1.0), (-1.491, -1.529, -1.0), (-1.491, -1.529, 1.0), (-1.49, -1.556, -1.0), (-1.49, -1.556, 1.0), (-1.369, -1.595, -1.0), (-1.369, -1.595, 1.0), (-1.426, -1.598, -1.0), (-1.426, -1.598, 1.0), (-2.105, -1.083, -1.0), (-2.105, -1.083, 1.0), (-2.206, -1.011, -1.0), (-2.206, -1.011, 1.0), (-1.818, -1.272, -1.0), (-1.988, -0.9282, -1.0), (-1.988, -0.9282, 1.0), (-1.818, -1.272, 1.0), (-2.027, -1.144, -1.0), (-2.094, -0.9887, -1.0), (-2.094, -0.9887, 1.0), (-2.027, -1.144, 1.0), (-2.054, -0.9328, -1.0), (-2.054, -0.9328, 1.0), (-1.868, -1.312, 1.0), (-1.868, -1.312, -1.0), (-1.831, -0.8453, -1.0), (-1.831, -0.8453, 1.0), (-1.743, -1.284, 1.0), (-1.743, -1.284, -1.0), (-2.08, -1.27, -1.0), (-2.08, -1.27, 1.0), (-1.892, -1.39, 1.0), (-1.892, -1.39, -1.0), (-2.248, -1.629, -1.0), (-2.248, -1.629, 1.0), (-2.105, -1.615, 1.0), (-2.105, -1.615, -1.0), (-2.015, -1.464, -1.0), (-2.363, -1.265, -1.0), (-2.015, -1.464, 1.0), (-2.363, -1.265, 1.0), (-2.034, -1.549, -1.0), (-2.034, -1.549, 1.0), (-2.419, -1.492, -1.0), (-2.419, -1.492, 1.0), (-2.165, -1.26, -1.0), (-2.165, -1.26, 1.0), (-1.966, -1.392, -1.0), (-1.966, -1.392, 1.0), (-2.352, -1.6, -1.0), (-2.352, -1.6, 1.0), (-2.402, -1.595, -1.0), (-2.402, -1.595, 1.0), (-2.368, -1.395, -1.0), (-2.368, -1.395, 1.0), (-2.024, -1.507, -1.0), (-2.024, -1.507, 1.0), (-0.1258, -0.04618, 1.0), (-0.1258, -0.04618, -1.0), (0.1404, -1.964, -1.0), (0.1404, -1.964, 1.0), (0.08503, -2.028, -1.0), (0.08503, -2.028, 1.0), (-0.3382, -0.08561, -1.0), (-0.3382, -0.08561, 1.0), (-0.5497, -1.898, -1.0), (-0.5497, -1.898, 1.0), (-0.4334, -2.178, -1.0), (-0.4334, -2.178, 1.0), (0.1433, -2.08, -1.0), (0.1433, -2.08, 1.0), (-0.3399, -2.292, -1.0), (-0.3399, -2.292, 1.0), (0.2882, -2.706, -1.0), (0.2882, -2.706, 1.0), (-0.09479, -2.767, -1.0), (-0.09479, -2.767, 1.0), (0.3185, -2.247, -1.0), (0.3185, -2.247, 1.0), (0.4871, -2.571, -1.0), (0.4871, -2.571, 1.0), (0.3878, -2.191, -1.0), (0.3878, -2.191, 1.0), (0.6281, -2.35, -1.0), (0.6281, -2.35, 1.0), (0.3953, -2.646, -1.0), (0.3953, -2.646, 1.0), (0.2482, -2.228, 1.0), (0.2482, -2.228, -1.0), (0.2313, -2.406, -1.0), (-0.2904, -2.424, -1.0), (0.2313, -2.406, 1.0), (-0.2904, -2.424, 1.0), (0.4028, -2.409, -1.0), (0.4028, -2.409, 1.0), (0.502, -2.264, -1.0), (0.502, -2.264, 1.0), (0.3178, -2.437, -1.0), (0.3178, -2.437, 1.0), (0.2674, -2.564, -1.0), (0.2674, -2.564, 1.0), (-0.1772, -2.574, 1.0), (0.4449, -2.49, -1.0), (0.4449, -2.49, 1.0), (0.5733, -2.304, -1.0), (0.5733, -2.304, 1.0), (0.3566, -2.542, -1.0), (-0.1772, -2.574, -1.0), (0.3566, -2.542, 1.0), (0.1264, -2.778, -1.0), (0.1264, -2.778, 1.0), (-0.04108, -2.843, -1.0), (-0.04108, -2.843, 1.0), (-1.086, -0.224, -1.0), (-1.086, -0.224, 1.0), (-1.03, 0.06512, -1.0), (-1.03, 0.06512, 1.0), (-1.181, -0.2227, -1.0), (-1.181, -0.2227, 1.0), (-1.2, 0.04268, -1.0), (-1.2, 0.04268, 1.0), (-1.193, -0.4256, -1.0), (-1.193, -0.4256, 1.0), (-1.198, -0.3019, -1.0), (-1.198, -0.3019, 1.0), (-1.124, -0.4635, -1.0), (-1.142, -0.263, -1.0), (-1.124, -0.4635, 1.0), (-1.142, -0.263, 1.0), (-1.259, -0.3184, -1.0), (-1.259, -0.3184, 1.0), (-1.3, 0.01596, -1.0), (-1.3, 0.01596, 1.0), (-1.319, -0.3473, -1.0), (-1.319, -0.3473, 1.0), (-1.376, -0.05083, -1.0), (-1.376, -0.05083, 1.0), (-1.593, -0.5004, -1.0), (-1.593, -0.5004, 1.0), (-1.528, -0.1969, -1.0), (-1.528, -0.1969, 1.0), (-1.322, -0.403, -1.0), (-1.322, -0.403, 1.0), (-1.507, -0.5945, -1.0), (-1.507, -0.5945, 1.0), (-1.345, -0.5408, -1.0), (-1.345, -0.5408, 1.0), (-1.365, -0.6472, -1.0), (-1.365, -0.6472, 1.0), (-1.269, -0.4441, -1.0), (-1.269, -0.4441, 1.0), (-1.281, -0.501, -1.0), (-1.281, -0.501, 1.0), (-1.493, -0.6224, -1.0), (-1.493, -0.6224, 1.0), (-1.41, -0.6599, -1.0), (-1.41, -0.6599, 1.0), (-1.54, -0.6448, -1.0), (-1.54, -0.6448, 1.0), (-1.476, -0.6834, -1.0), (-1.476, -0.6834, 1.0), (-1.546, -0.6866, -1.0), (-1.546, -0.6866, 1.0), (-1.517, -0.6898, -1.0), (-1.517, -0.6898, 1.0), (-1.765, -0.4579, -1.0), (-1.765, -0.4579, 1.0), (-1.752, -0.3451, -1.0), (-1.752, -0.3451, 1.0), (-1.651, -0.5375, -1.0), (-1.651, -0.5375, 1.0), (-1.756, -0.5285, -1.0), (-1.756, -0.5285, 1.0), (-1.672, -0.5512, -1.0), (-1.672, -0.5512, 1.0), (-1.725, -0.5461, -1.0), (-1.725, -0.5461, 1.0), (-1.783, -0.4295, -1.0), (-1.783, -0.4295, 1.0), (-1.778, -0.3554, -1.0), (-1.778, -0.3554, 1.0), (-0.449, -0.06721, 1.0), (-0.449, -0.06721, -1.0), (-0.3724, -0.05672, -1.0), (-0.3724, -0.05672, 1.0), (0.5576, -2.461, 1.0), (0.3614, -2.234, 1.0), (0.5576, -2.461, -1.0), (0.3614, -2.234, -1.0), (0.4606, -2.333, -1.0), (0.4606, -2.333, 1.0), (0.5091, -2.397, -1.0), (0.5091, -2.397, 1.0), (0.4301, -2.182, -1.0), (0.4301, -2.182, 1.0), (0.4668, -2.215, -1.0), (0.4668, -2.215, 1.0), (1.616, 0.1732, 1.0), (1.616, 0.1732, -1.0), (1.816, -2.403, -1.0), (1.816, -2.403, 1.0), (0.8751, -2.214, -1.0), (0.8751, -2.214, 1.0), (0.5589, 0.13, -1.0), (0.5589, 0.13, 1.0), (1.608, -2.682, -1.0), (1.608, -2.682, 1.0), (1.225, -2.592, -1.0), (1.225, -2.592, 1.0), (1.555, -2.788, -1.0), (1.555, -2.788, 1.0), (1.358, -2.924, -1.0), (1.358, -2.924, 1.0), (1.582, -2.932, -1.0), (1.582, -2.932, 1.0), (1.459, -3.069, -1.0), (1.459, -3.069, 1.0), (2.39, 0.06152, 1.0), (2.39, 0.06152, -1.0), (2.726, -2.422, -1.0), (2.726, -2.422, 1.0), (1.542, 0.2456, 1.0), (1.542, 0.2456, -1.0), (0.8312, 0.2443, -1.0), (0.8312, 0.2443, 1.0), (2.143, 0.1566, 1.0), (2.143, 0.1566, -1.0), (2.064, -2.423, 1.0), (2.064, -2.423, -1.0), (2.684, -2.534, -1.0), (2.684, -2.534, 1.0), (2.333, -2.69, 1.0), (2.333, -2.69, -1.0), (2.84, -2.674, -1.0), (2.84, -2.674, 1.0), (2.553, -2.845, 1.0), (2.553, -2.845, -1.0), (2.389, -2.836, 1.0), (2.389, -2.836, -1.0), (2.457, -2.879, 1.0), (2.457, -2.879, -1.0), (2.901, -2.828, -1.0), (2.901, -2.828, 1.0), (2.643, -2.995, 1.0), (2.643, -2.995, -1.0), (2.807, -2.992, -1.0), (2.807, -2.992, 1.0), (2.698, -3.08, 1.0), (2.698, -3.08, -1.0), (2.361, -2.763, -1.0), (2.361, -2.763, 1.0), (2.495, -2.844, -1.0), (2.495, -2.844, 1.0), (2.388, -2.909, 1.0), (2.388, -2.909, -1.0), (2.439, -2.944, 1.0), (2.439, -2.944, -1.0), (2.38, -3.057, 1.0), (2.38, -3.057, -1.0), (2.436, -2.995, 1.0), (2.436, -2.995, -1.0), (2.419, -3.112, 1.0), (2.419, -3.112, -1.0), (2.487, -3.064, 1.0), (2.487, -3.064, -1.0), (2.452, -3.168, 1.0), (2.452, -3.168, -1.0), (2.52, -3.111, 1.0), (2.52, -3.111, -1.0), (2.464, -3.005, 1.0), (2.464, -3.005, -1.0), (2.476, -3.024, 1.0), (2.476, -3.024, -1.0), (2.487, -3.24, 1.0), (2.487, -3.24, -1.0), (2.591, -3.169, 1.0), (2.591, -3.169, -1.0), (2.525, -3.308, 1.0), (2.525, -3.308, -1.0), (2.642, -3.289, 1.0), (2.642, -3.289, -1.0), (2.506, -3.274, 1.0), (2.632, -3.234, 1.0), (2.632, -3.234, -1.0), (2.506, -3.274, -1.0), (2.575, -3.379, 1.0), (2.575, -3.379, -1.0), (2.657, -3.353, 1.0), (2.657, -3.353, -1.0), (2.658, -3.421, 1.0), (2.658, -3.421, -1.0), (2.678, -3.396, 1.0), (2.678, -3.396, -1.0), (2.998, 0.04365, 1.0), (2.998, 0.04365, -1.0), (2.998, -1.409, -1.0), (2.998, -1.409, 1.0), (3.012, -2.394, -1.0), (3.012, -2.394, 1.0), (3.036, -1.549, -1.0), (3.036, -1.549, 1.0), (3.105, -1.669, -1.0), (3.105, -1.669, 1.0), (3.077, -1.544, -1.0), (3.077, -1.544, 1.0), (3.174, -1.603, -1.0), (3.174, -1.603, 1.0), (3.164, -1.57, -1.0), (3.164, -1.57, 1.0), (3.206, -2.229, -1.0), (3.206, -2.229, 1.0), (3.238, -1.849, -1.0), (3.238, -1.849, 1.0), (3.281, -2.103, -1.0), (3.281, -2.103, 1.0), (3.291, -1.945, -1.0), (3.291, -1.945, 1.0), (0.4577, -2.12, 1.0), (0.4577, -2.12, -1.0), (0.2165, 0.04191, -1.0), (0.2165, 0.04191, 1.0), (0.3029, -2.111, 1.0), (0.3029, -2.111, -1.0), (0.04536, -0.002132, -1.0), (0.04536, -0.002132, 1.0), (0.6741, -2.209, -1.0), (0.2743, 0.1177, -1.0), (0.2743, 0.1177, 1.0), (0.6741, -2.209, 1.0), (3.204, 0.05355, 1.0), (3.204, 0.05355, -1.0), (3.189, -0.6678, -1.0), (3.189, -0.6678, 1.0), (3.539, -0.002299, 1.0), (3.539, -0.002299, -1.0), (3.389, -0.4758, -1.0), (3.389, -0.4758, 1.0), (3.778, -0.01028, 1.0), (3.778, -0.01028, -1.0), (3.66, -0.388, -1.0), (3.66, -0.388, 1.0), (3.558, -0.5019, -1.0), (3.558, -0.5019, 1.0), (3.69, -0.4873, -1.0), (3.69, -0.4873, 1.0), (4.147, -0.06029, 1.0), (4.147, -0.06029, -1.0), (4.133, -0.465, -1.0), (4.133, -0.465, 1.0), (3.928, -0.03528, -1.0), (3.862, -0.4265, -1.0), (3.928, -0.03528, 1.0), (3.862, -0.4265, 1.0), (4.039, -0.4928, -1.0), (4.039, -0.4928, 1.0), (3.814, -0.5466, -1.0), (3.814, -0.5466, 1.0), (4.134, -0.6535, -1.0), (4.134, -0.6535, 1.0), (3.932, -0.7252, -1.0), (3.932, -0.7252, 1.0), (4.179, -0.7547, -1.0), (4.179, -0.7547, 1.0), (4.044, -0.8287, -1.0), (4.044, -0.8287, 1.0), (4.149, -0.854, -1.0), (4.149, -0.854, 1.0), (4.103, -0.8878, -1.0), (4.103, -0.8878, 1.0), (4.297, -0.1182, 1.0), (4.297, -0.1182, -1.0), (4.26, -0.2334, -1.0), (4.26, -0.2334, 1.0), (4.399, -0.1293, 1.0), (4.399, -0.1293, -1.0), (4.367, -0.229, -1.0), (4.367, -0.229, 1.0), (4.51, -0.1716, 1.0), (4.51, -0.1716, -1.0), (4.478, -0.2713, -1.0), (4.478, -0.2713, 1.0), (4.55, -0.2228, 1.0), (4.55, -0.2228, -1.0), (4.516, -0.2646, -1.0), (4.516, -0.2646, 1.0), (4.219, -0.4475, -1.0), (4.219, -0.4475, 1.0), (4.28, -0.2828, -1.0), (4.28, -0.2828, 1.0), (4.313, -0.3561, -1.0), (4.313, -0.3561, 1.0), (4.333, -0.296, -1.0), (4.333, -0.296, 1.0), (4.376, -0.3465, -1.0), (4.376, -0.3465, 1.0), (4.385, -0.3131, -1.0), (4.385, -0.3131, 1.0), (3.857, -0.6515, 1.0), (4.086, -0.5732, 1.0), (4.086, -0.5732, -1.0), (3.857, -0.6515, -1.0), (3.342, -0.003258, 1.0), (3.342, -0.003258, -1.0), (3.229, -0.5049, 1.0), (3.229, -0.5049, -1.0), (3.2, -1.454, -1.0), (3.2, -1.454, 1.0), (3.29, -0.7231, -1.0), (3.29, -0.7231, 1.0), (3.228, -0.7151, -1.0), (3.044, -1.433, -1.0), (3.228, -0.7151, 1.0), (3.044, -1.433, 1.0), (3.11, -1.491, -1.0), (3.11, -1.491, 1.0), (3.065, -1.494, -1.0), (3.065, -1.494, 1.0), (3.342, -1.465, -1.0), (3.342, -1.465, 1.0), (3.457, -0.7203, -1.0), (3.457, -0.7203, 1.0), (3.307, -1.593, -1.0), (3.307, -1.593, 1.0), (3.427, -1.541, -1.0), (3.427, -1.541, 1.0), (3.361, -1.673, -1.0), (3.361, -1.673, 1.0), (3.474, -1.619, -1.0), (3.474, -1.619, 1.0), (3.391, -1.735, -1.0), (3.391, -1.735, 1.0), (3.495, -1.683, -1.0), (3.495, -1.683, 1.0), (3.231, -1.539, 1.0), (3.384, -1.503, 1.0), (3.384, -1.503, -1.0), (3.231, -1.539, -1.0), (3.479, -1.305, -1.0), (3.479, -1.305, 1.0), (3.538, -0.7897, -1.0), (3.538, -0.7897, 1.0), (3.612, -1.001, -1.0), (3.612, -1.001, 1.0), (3.633, -0.9001, -1.0), (3.633, -0.9001, 1.0), (3.673, -1.066, -1.0), (3.673, -1.066, 1.0), (3.712, -0.9754, -1.0), (3.712, -0.9754, 1.0), (0.2175, -2.129, -1.0), (0.2175, -2.129, 1.0), (0.2542, -2.183, 1.0), (0.2542, -2.183, -1.0), (-0.4957, -1.715, -1.0), (-0.4957, -1.715, 1.0), (-0.1742, -2.103, -1.0), (-0.1742, -2.103, 1.0), (-0.09831, -2.186, -1.0), (-0.09831, -2.186, 1.0), (0.0967, -2.737, -1.0), (0.0967, -2.737, 1.0), (-0.02957, -2.415, 1.0), (-0.02957, -2.415, -1.0), (0.0451, -2.569, 1.0), (0.0451, -2.569, -1.0), (0.04267, -2.81, -1.0), (0.04267, -2.81, 1.0), (1.712, -2.542, -1.0), (1.186, -2.433, -1.0), (1.186, -2.433, 1.0), (1.712, -2.542, 1.0), (1.013, -2.351, -1.0), (1.013, -2.351, 1.0), (1.829, -2.455, -1.0), (1.829, -2.455, 1.0), (1.131, -2.434, -1.0), (1.131, -2.434, 1.0), (1.087, -2.433, -1.0), (1.087, -2.433, 1.0), (0.4932, -2.176, 1.0), (0.4932, -2.176, -1.0), (0.552, -2.191, -1.0), (0.552, -2.191, 1.0), (1.88, 0.1649, -1.0), (1.88, 0.1649, 1.0), (1.929, -2.374, 1.0), (1.929, -2.374, -1.0), (2.011, 0.1607, 1.0), (2.01, -2.354, 1.0), (2.01, -2.354, -1.0), (2.011, 0.1607, -1.0), (2.705, -2.478, -1.0), (2.123, -2.516, -1.0), (2.123, -2.516, 1.0), (2.705, -2.478, 1.0), (2.695, -2.506, -1.0), (2.174, -2.66, -1.0), (2.174, -2.66, 1.0), (2.695, -2.506, 1.0), (3.017, -1.479, -1.0), (2.85, -2.456, -1.0), (2.85, -2.456, 1.0), (3.017, -1.479, 1.0), (3.708, -1.123, -1.0), (3.708, -1.123, 1.0), (3.762, -1.081, -1.0), (3.762, -1.081, 1.0), (3.411, -1.332, 1.0), (3.496, -0.754, 1.0), (3.496, -0.754, -1.0), (3.411, -1.332, -1.0), (3.567, -1.052, 1.0), (3.586, -0.8449, 1.0), (3.586, -0.8449, -1.0), (3.567, -1.052, -1.0), (3.66, -0.9367, 1.0), (3.66, -0.9367, -1.0), (3.641, -1.032, -1.0), (3.641, -1.032, 1.0), (3.732, -1.15, -1.0), (3.732, -1.15, 1.0), (3.775, -1.121, -1.0), (3.775, -1.121, 1.0), (2.57, 0.134, 1.0), (2.57, 0.134, -1.0), (2.862, -1.916, 1.0), (2.862, -1.916, -1.0), (3.024, -1.971, 1.0), (3.024, -1.971, -1.0), (3.091, -1.606, 1.0), (3.091, -1.606, -1.0), (3.169, -1.586, 1.0), (3.169, -1.586, -1.0), (2.934, -1.967, 1.0), (2.934, -1.967, -1.0), (1.345, -2.308, -1.0), (1.087, 0.1516, -1.0), (1.087, 0.1516, 1.0), (1.345, -2.308, 1.0), (1.417, -2.637, -1.0), (1.417, -2.637, 1.0), (1.457, -2.856, -1.0), (1.457, -2.856, 1.0), (1.52, -3.001, -1.0), (1.52, -3.001, 1.0), (1.139, 0.3062, -1.0), (1.139, 0.3062, 1.0), (1.449, -2.488, 1.0), (1.449, -2.488, -1.0), (1.421, -2.403, -1.0), (1.421, -2.403, 1.0), (1.581, -2.356, -1.0), (1.352, 0.1624, -1.0), (1.352, 0.1624, 1.0), (1.512, -2.659, -1.0), (1.506, -2.822, -1.0), (1.551, -2.966, -1.0), (1.365, 0.2782, -1.0), (1.365, 0.2782, 1.0), (1.58, -2.515, 1.0), (1.625, -2.429, 1.0), (1.581, -2.356, 1.0), (1.512, -2.659, 1.0), (1.506, -2.822, 1.0), (1.551, -2.966, 1.0), (1.58, -2.515, -1.0), (1.625, -2.429, -1.0)], [], [(0, 2, 5, 6), (3, 1, 7, 4), (1, 0, 6, 7), (2, 3, 4, 5), (2, 0, 8, 10), (3, 2, 10, 11), (8, 0, 12, 14), (12, 13, 15, 14), (0, 1, 13, 12), (1, 9, 15, 13), (9, 8, 14, 15), (9, 11, 19, 17), (10, 8, 16, 18), (11, 10, 18, 19), (25, 24, 23, 21), (41, 40, 39, 37), (24, 26, 22, 23), (26, 27, 20, 22), (21, 20, 28, 29), (8, 9, 25, 27), (16, 8, 27, 26), (17, 16, 26, 24), (9, 17, 24, 25), (31, 30, 34, 35), (25, 21, 29, 30), (20, 27, 31, 28), (27, 25, 30, 31), (35, 34, 33, 32), (28, 31, 35, 32), (30, 29, 33, 34), (29, 28, 32, 33), (38, 36, 48, 50), (42, 41, 37, 36), (43, 42, 36, 38), (40, 43, 38, 39), (47, 46, 43, 40), (46, 45, 42, 43), (45, 44, 41, 42), (44, 47, 40, 41), (21, 23, 47, 44), (20, 21, 44, 45), (22, 20, 45, 46), (23, 22, 46, 47), (117, 116, 108, 110), (61, 60, 54, 52), (37, 39, 51, 49), (37, 49, 67, 65), (52, 54, 58, 56), (60, 62, 55, 54), (63, 61, 52, 53), (62, 63, 53, 55), (57, 56, 58, 59), (53, 52, 56, 57), (55, 53, 57, 59), (54, 55, 59, 58), (51, 39, 63, 62), (39, 38, 61, 63), (50, 51, 62, 60), (38, 50, 60, 61), (66, 64, 68, 70), (48, 36, 64, 66), (49, 48, 66, 67), (36, 37, 65, 64), (68, 69, 73, 72), (64, 65, 69, 68), (65, 67, 71, 69), (67, 66, 70, 71), (73, 75, 79, 77), (69, 71, 75, 73), (71, 70, 74, 75), (70, 68, 72, 74), (78, 76, 80, 82), (74, 78, 90, 88), (74, 72, 76, 78), (72, 73, 77, 76), (81, 83, 87, 85), (76, 77, 81, 80), (77, 79, 83, 81), (79, 78, 82, 83), (84, 85, 87, 86), (83, 82, 86, 87), (82, 80, 84, 86), (80, 81, 85, 84), (91, 89, 93, 95), (75, 74, 88, 89), (79, 75, 89, 91), (78, 79, 91, 90), (92, 94, 98, 96), (89, 88, 92, 93), (88, 90, 94, 92), (90, 91, 95, 94), (97, 96, 98, 99), (94, 95, 99, 98), (95, 93, 97, 99), (102, 96, 104, 106), (101, 100, 102, 103), (97, 93, 101, 103), (92, 96, 102, 100), (93, 92, 100, 101), (104, 105, 107, 106), (96, 97, 105, 104), (103, 102, 106, 107), (97, 103, 107, 105), (108, 109, 111, 110), (118, 117, 110, 111), (119, 118, 111, 109), (116, 119, 109, 108), (127, 126, 115, 112), (126, 125, 114, 115), (125, 124, 113, 114), (124, 127, 112, 113), (116, 123, 131, 128), (122, 121, 118, 119), (121, 120, 117, 118), (120, 123, 116, 117), (113, 112, 123, 120), (114, 113, 120, 121), (115, 114, 121, 122), (112, 115, 122, 123), (50, 48, 127, 124), (51, 50, 124, 125), (49, 51, 125, 126), (48, 49, 126, 127), (142, 140, 135, 132), (122, 119, 129, 130), (119, 116, 128, 129), (123, 122, 130, 131), (135, 134, 133, 132), (140, 141, 134, 135), (132, 133, 149, 148), (141, 143, 133, 134), (147, 145, 139, 138), (145, 144, 137, 139), (146, 147, 138, 136), (144, 146, 136, 137), (155, 153, 143, 141), (153, 152, 142, 143), (154, 155, 141, 140), (152, 154, 140, 142), (128, 131, 146, 144), (131, 130, 147, 146), (129, 128, 144, 145), (130, 129, 145, 147), (151, 150, 148, 149), (143, 142, 150, 151), (133, 143, 151, 149), (142, 132, 148, 150), (137, 136, 154, 152), (136, 138, 155, 154), (139, 137, 152, 153), (138, 139, 153, 155), (3, 11, 9, 1), (161, 160, 158, 159), (160, 162, 157, 158), (162, 163, 156, 157), (163, 161, 159, 156), (4, 7, 161, 163), (162, 5, 281, 282), (6, 5, 162, 160), (553, 552, 164, 165), (165, 164, 166, 167), (552, 554, 166, 164), (167, 166, 170, 171), (555, 553, 165, 167), (563, 198, 172, 558), (160, 161, 169, 168), (554, 160, 168, 556), (555, 167, 171, 557), (172, 173, 209, 208), (185, 184, 178, 179), (562, 200, 175, 559), (200, 206, 174, 175), (291, 284, 183, 204), (187, 186, 177, 176), (207, 185, 179, 202), (196, 187, 176, 192), (203, 204, 183, 182), (284, 286, 182, 183), (288, 287, 180, 194), (287, 285, 181, 180), (188, 168, 187, 196), (199, 173, 185, 207), (168, 169, 549, 548), (173, 172, 184, 185), (169, 190, 197, 186), (198, 188, 196, 205), (290, 288, 194, 203), (180, 181, 293, 292), (205, 196, 192, 201), (186, 197, 193, 177), (285, 289, 195, 181), (171, 170, 189, 191), (557, 171, 191, 560), (556, 168, 188, 561), (184, 205, 201, 178), (286, 290, 203, 182), (172, 198, 205, 184), (190, 199, 207, 197), (194, 195, 204, 203), (197, 207, 202, 193), (289, 291, 204, 195), (191, 189, 206, 200), (560, 191, 200, 562), (561, 188, 198, 563), (564, 565, 211, 210), (559, 175, 211, 565), (175, 174, 210, 211), (558, 172, 208, 564), (17, 19, 215, 213), (18, 16, 212, 214), (19, 18, 214, 215), (225, 224, 220, 222), (213, 215, 219, 217), (214, 212, 216, 218), (215, 214, 218, 219), (212, 213, 217, 216), (220, 221, 223, 222), (224, 226, 221, 220), (226, 227, 223, 221), (227, 225, 222, 223), (213, 212, 225, 227), (17, 213, 227, 226), (16, 17, 226, 224), (212, 16, 224, 225), (218, 216, 228, 230), (219, 218, 230, 231), (216, 217, 229, 228), (217, 219, 231, 229), (231, 230, 234, 235), (228, 229, 233, 232), (229, 231, 235, 233), (230, 228, 232, 234), (232, 233, 241, 240), (233, 235, 239, 237), (234, 232, 236, 238), (235, 234, 238, 239), (242, 240, 244, 246), (233, 237, 243, 241), (236, 232, 240, 242), (237, 236, 242, 243), (244, 245, 247, 246), (247, 243, 253, 255), (241, 243, 247, 245), (244, 240, 248, 250), (248, 249, 251, 250), (245, 244, 250, 251), (241, 245, 251, 249), (240, 241, 249, 248), (255, 253, 257, 259), (243, 242, 252, 253), (242, 246, 254, 252), (246, 247, 255, 254), (256, 258, 262, 260), (254, 255, 259, 258), (252, 254, 258, 256), (253, 252, 256, 257), (261, 260, 262, 263), (257, 256, 260, 261), (259, 257, 261, 263), (258, 259, 263, 262), (237, 239, 267, 265), (238, 236, 264, 266), (239, 238, 266, 267), (265, 264, 270, 271), (269, 271, 275, 273), (264, 236, 268, 270), (236, 237, 269, 268), (237, 265, 271, 269), (272, 273, 275, 274), (268, 269, 273, 272), (270, 268, 272, 274), (271, 270, 274, 275), (267, 266, 278, 279), (264, 265, 277, 276), (265, 267, 279, 277), (266, 264, 276, 278), (281, 280, 283, 282), (163, 162, 282, 283), (5, 4, 280, 281), (4, 163, 283, 280), (193, 202, 291, 289), (178, 201, 290, 286), (177, 193, 289, 285), (201, 192, 288, 290), (176, 177, 285, 287), (192, 176, 287, 288), (179, 178, 286, 284), (202, 179, 284, 291), (292, 293, 295, 294), (194, 180, 292, 294), (195, 194, 294, 295), (181, 195, 295, 293), (664, 566, 304, 653), (650, 651, 297, 298), (296, 297, 321, 320), (652, 660, 299, 296), (426, 427, 301, 303), (425, 426, 303, 302), (424, 425, 302, 300), (427, 424, 300, 301), (304, 305, 309, 308), (568, 567, 306, 307), (566, 569, 305, 304), (646, 568, 307, 639), (311, 310, 314, 315), (307, 306, 310, 311), (653, 304, 308, 654), (639, 307, 311, 641), (663, 655, 312, 313), (654, 308, 312, 655), (641, 311, 315, 643), (308, 309, 313, 312), (325, 324, 316, 317), (324, 326, 319, 316), (595, 594, 328, 331), (327, 325, 317, 318), (656, 657, 320, 321), (635, 302, 322, 644), (302, 303, 323, 322), (652, 296, 320, 657), (588, 589, 325, 327), (587, 588, 327, 326), (586, 587, 326, 324), (589, 586, 324, 325), (349, 348, 337, 336), (596, 595, 331, 330), (597, 596, 330, 329), (594, 597, 329, 328), (335, 332, 340, 343), (329, 330, 334, 333), (331, 328, 332, 335), (328, 329, 333, 332), (337, 339, 355, 353), (348, 350, 339, 337), (351, 349, 336, 338), (350, 351, 338, 339), (342, 343, 347, 346), (332, 333, 341, 340), (334, 335, 343, 342), (333, 334, 342, 341), (346, 347, 344, 345), (341, 342, 346, 345), (343, 340, 344, 347), (340, 341, 345, 344), (335, 334, 351, 350), (334, 330, 349, 351), (331, 335, 350, 348), (330, 331, 348, 349), (354, 352, 356, 358), (336, 337, 353, 352), (338, 336, 352, 354), (339, 338, 354, 355), (357, 359, 363, 361), (355, 354, 358, 359), (353, 355, 359, 357), (352, 353, 357, 356), (362, 360, 364, 366), (356, 357, 361, 360), (358, 356, 360, 362), (358, 362, 370, 368), (367, 366, 374, 375), (363, 362, 366, 367), (361, 363, 367, 365), (360, 361, 365, 364), (369, 368, 370, 371), (362, 363, 371, 370), (359, 358, 368, 369), (363, 359, 369, 371), (381, 380, 376, 378), (365, 367, 375, 373), (364, 365, 373, 372), (366, 364, 372, 374), (377, 379, 387, 385), (382, 381, 378, 379), (383, 382, 379, 377), (380, 383, 377, 376), (372, 373, 383, 380), (373, 375, 382, 383), (375, 374, 381, 382), (374, 372, 380, 381), (386, 384, 388, 390), (376, 377, 385, 384), (378, 376, 384, 386), (379, 378, 386, 387), (388, 389, 391, 390), (387, 386, 390, 391), (385, 387, 391, 389), (384, 385, 389, 388), (623, 622, 392, 393), (622, 624, 395, 392), (633, 598, 398, 627), (625, 623, 393, 394), (627, 398, 402, 629), (632, 600, 397, 626), (600, 599, 396, 397), (598, 601, 399, 398), (628, 401, 405, 630), (398, 399, 403, 402), (626, 397, 401, 628), (400, 401, 411, 410), (630, 631, 406, 407), (401, 400, 404, 405), (629, 402, 406, 631), (402, 403, 407, 406), (410, 411, 415, 414), (401, 397, 409, 411), (396, 400, 410, 408), (397, 396, 408, 409), (413, 412, 414, 415), (408, 410, 414, 412), (409, 408, 412, 413), (411, 409, 413, 415), (420, 421, 417, 416), (421, 422, 418, 417), (422, 423, 419, 418), (423, 420, 416, 419), (156, 159, 420, 423), (157, 156, 423, 422), (158, 157, 422, 421), (159, 158, 421, 420), (416, 417, 579, 578), (417, 418, 425, 424), (418, 419, 426, 425), (419, 416, 427, 426), (394, 393, 429, 430), (393, 392, 428, 429), (392, 395, 431, 428), (509, 508, 506, 504), (501, 500, 432, 433), (500, 502, 435, 432), (502, 503, 434, 435), (503, 501, 433, 434), (435, 434, 440, 441), (434, 433, 437, 438), (433, 432, 436, 437), (432, 435, 439, 436), (441, 440, 442, 443), (439, 435, 441, 443), (434, 438, 442, 440), (438, 439, 443, 442), (449, 448, 445, 446), (448, 450, 444, 445), (450, 451, 447, 444), (446, 447, 453, 452), (439, 438, 449, 451), (436, 439, 451, 450), (437, 436, 450, 448), (438, 437, 448, 449), (497, 496, 459, 457), (449, 446, 452, 454), (447, 451, 455, 453), (451, 449, 454, 455), (458, 456, 460, 462), (499, 498, 456, 458), (498, 497, 457, 456), (496, 499, 458, 459), (463, 462, 466, 467), (456, 457, 461, 460), (459, 458, 462, 463), (457, 459, 463, 461), (467, 466, 464, 465), (461, 463, 467, 465), (462, 460, 464, 466), (460, 461, 465, 464), (470, 471, 487, 486), (446, 445, 469, 470), (445, 444, 468, 469), (444, 447, 471, 468), (471, 470, 474, 475), (470, 469, 473, 474), (469, 468, 472, 473), (468, 471, 475, 472), (473, 472, 476, 477), (472, 475, 479, 476), (475, 474, 478, 479), (474, 473, 477, 478), (479, 478, 482, 483), (478, 477, 481, 482), (477, 476, 480, 481), (476, 479, 483, 480), (487, 485, 489, 491), (447, 446, 484, 485), (471, 447, 485, 487), (446, 470, 486, 484), (488, 490, 494, 492), (486, 487, 491, 490), (484, 486, 490, 488), (485, 484, 488, 489), (493, 492, 494, 495), (489, 488, 492, 493), (491, 489, 493, 495), (490, 491, 495, 494), (455, 454, 499, 496), (452, 453, 497, 498), (454, 452, 498, 499), (453, 455, 496, 497), (430, 429, 501, 503), (431, 430, 503, 502), (428, 431, 502, 500), (429, 428, 500, 501), (507, 505, 517, 519), (508, 510, 507, 506), (511, 509, 514, 515), (510, 511, 505, 507), (431, 395, 511, 510), (395, 394, 509, 511), (430, 431, 510, 508), (394, 430, 508, 509), (515, 514, 512, 513), (504, 505, 513, 512), (505, 511, 515, 513), (509, 504, 512, 514), (607, 606, 537, 539), (506, 507, 519, 518), (504, 506, 518, 516), (533, 532, 521, 523), (523, 521, 525, 527), (534, 533, 523, 522), (532, 535, 520, 521), (535, 534, 522, 520), (525, 524, 528, 529), (521, 520, 524, 525), (520, 522, 526, 524), (522, 523, 527, 526), (529, 528, 530, 531), (524, 526, 530, 528), (526, 527, 531, 530), (527, 525, 529, 531), (504, 516, 534, 535), (505, 504, 535, 532), (516, 517, 533, 534), (517, 505, 532, 533), (611, 610, 541, 543), (608, 607, 539, 538), (609, 608, 538, 536), (606, 609, 536, 537), (615, 614, 547, 546), (612, 611, 543, 542), (613, 612, 542, 540), (610, 613, 540, 541), (545, 544, 602, 603), (616, 615, 546, 544), (617, 616, 544, 545), (614, 617, 545, 547), (548, 549, 550, 551), (186, 187, 551, 550), (187, 168, 548, 551), (169, 186, 550, 549), (174, 558, 564, 210), (173, 559, 565, 209), (208, 209, 565, 564), (189, 561, 563, 206), (190, 560, 562, 199), (170, 556, 561, 189), (169, 557, 560, 190), (199, 562, 559, 173), (161, 555, 557, 169), (166, 554, 556, 170), (206, 563, 558, 174), (161, 7, 553, 555), (6, 160, 554, 552), (7, 6, 552, 553), (649, 571, 568, 646), (572, 573, 569, 566), (568, 571, 577, 575), (665, 572, 566, 664), (650, 298, 572, 665), (301, 300, 570, 571), (298, 299, 573, 572), (637, 301, 571, 649), (577, 576, 574, 575), (570, 567, 574, 576), (567, 568, 575, 574), (571, 570, 576, 577), (578, 579, 580, 581), (427, 416, 578, 581), (424, 427, 581, 580), (417, 424, 580, 579), (297, 296, 583, 582), (296, 299, 584, 583), (299, 298, 585, 584), (298, 297, 582, 585), (582, 583, 586, 589), (583, 584, 587, 586), (584, 585, 588, 587), (585, 582, 589, 588), (318, 319, 593, 590), (319, 326, 592, 593), (326, 327, 591, 592), (327, 318, 590, 591), (590, 593, 597, 594), (593, 592, 596, 597), (592, 591, 595, 596), (591, 590, 594, 595), (394, 395, 601, 598), (319, 318, 599, 600), (624, 319, 600, 632), (625, 394, 598, 633), (605, 603, 619, 621), (547, 545, 603, 605), (546, 547, 605, 604), (544, 546, 604, 602), (517, 516, 609, 606), (516, 518, 608, 609), (518, 519, 607, 608), (519, 517, 606, 607), (537, 536, 613, 610), (536, 538, 612, 613), (538, 539, 611, 612), (539, 537, 610, 611), (543, 541, 617, 614), (541, 540, 616, 617), (540, 542, 615, 616), (542, 543, 614, 615), (619, 618, 620, 621), (604, 605, 621, 620), (602, 604, 620, 618), (603, 602, 618, 619), (318, 625, 633, 599), (395, 624, 632, 601), (400, 629, 631, 404), (405, 404, 631, 630), (399, 626, 628, 403), (403, 628, 630, 407), (601, 632, 626, 399), (396, 627, 629, 400), (318, 317, 623, 625), (599, 633, 627, 396), (316, 319, 624, 622), (317, 316, 622, 623), (660, 637, 649, 659), (300, 634, 648, 570), (570, 648, 647, 567), (659, 649, 646, 658), (303, 636, 645, 323), (651, 635, 644, 656), (322, 323, 645, 644), (662, 641, 643, 663), (310, 640, 642, 314), (315, 314, 642, 643), (661, 639, 641, 662), (306, 638, 640, 310), (658, 646, 639, 661), (303, 301, 637, 636), (300, 302, 635, 634), (567, 647, 638, 306), (569, 658, 661, 305), (305, 661, 662, 309), (309, 662, 663, 313), (297, 651, 656, 321), (573, 659, 658, 569), (299, 660, 659, 573), (634, 650, 665, 648), (648, 665, 664, 647), (636, 652, 657, 645), (644, 645, 657, 656), (640, 654, 655, 642), (643, 642, 655, 663), (638, 653, 654, 640), (636, 637, 660, 652), (634, 635, 651, 650), (647, 664, 653, 638), (278, 276, 277, 279)])
me_cube_008.use_remesh_preserve_volume = False
me_cube_008.use_remesh_preserve_attributes = False
me_cube_008.use_mirror_vertex_groups = False
me_cube_008.update()
me_cube_007 = bpy.data.meshes.new('Cube.007')
me_cube_007.from_pydata([(0.1087, -1.253, -1.0), (0.1087, -1.253, 1.0), (0.136, 0.2206, -1.0), (0.136, 0.2206, 1.0), (0.2631, 0.2076, 1.0), (0.2631, 0.2076, -1.0), (0.2357, -1.345, -1.0), (0.2357, -1.345, 1.0)], [], [(0, 2, 5, 6), (3, 1, 7, 4), (1, 0, 6, 7), (2, 3, 4, 5)])
me_cube_007.use_remesh_preserve_volume = False
me_cube_007.use_remesh_preserve_attributes = False
me_cube_007.use_mirror_vertex_groups = False
me_cube_007.update()
me_cube_006 = bpy.data.meshes.new('Cube.006')
me_cube_006.from_pydata([(0.2019, 0.3511, -1.0), (0.2019, 0.3511, 1.0), (0.1233, 1.066, -1.0), (0.1233, 1.066, 1.0), (0.2365, 1.085, 1.0), (0.2365, 1.085, -1.0), (0.2557, 0.3835, -1.0), (0.2557, 0.3835, 1.0), (-0.09818, 0.799, -1.0), (-0.09818, 0.799, 1.0), (-0.1595, 1.016, -1.0), (-0.1595, 1.016, 1.0), (0.08107, 0.1969, -1.0), (0.08107, 0.1969, 1.0), (-0.1175, 0.5616, -1.0), (-0.1175, 0.5616, 1.0), (0.03289, 0.1498, -1.0), (0.03289, 0.1498, 1.0), (-0.198, 0.4453, -1.0), (-0.198, 0.4453, 1.0), (-0.08149, 0.1939, -1.0), (-0.08149, 0.1939, 1.0), (-0.1784, 0.2816, -1.0), (-0.1784, 0.2816, 1.0), (0.1954, 0.3092, -1.0), (-0.1171, 0.6942, -1.0), (0.1954, 0.3092, 1.0), (-0.1171, 0.6942, 1.0), (0.1182, 0.2609, -1.0), (0.1182, 0.2609, 1.0), (-0.06399, 0.5663, 1.0), (-0.06399, 0.5663, -1.0), (-0.4124, 0.8695, -1.0), (-0.4124, 0.8695, 1.0), (-0.432, 0.9581, -1.0), (-0.432, 0.9581, 1.0), (-0.2316, 0.9789, 1.0), (-0.2008, 0.8519, 1.0), (-0.2008, 0.8519, -1.0), (-0.2316, 0.9789, -1.0), (-0.3238, 0.9605, 1.0), (-0.3162, 0.8334, -1.0), (-0.3162, 0.8334, 1.0), (-0.3238, 0.9605, -1.0), (1.346, 1.069, 1.0), (1.346, 1.069, -1.0), (1.359, 1.038, -1.0), (1.359, 1.038, 1.0), (0.8008, 1.112, 1.0), (0.8008, 1.112, -1.0), (0.8584, 0.5695, 1.0), (0.8584, 0.5695, -1.0), (1.076, 1.116, 1.0), (1.128, 0.9574, 1.0), (1.128, 0.9574, -1.0), (1.076, 1.116, -1.0), (0.9322, 1.13, -1.0), (0.9322, 1.13, 1.0), (1.004, 0.7555, 1.0), (1.004, 0.7555, -1.0), (0.8662, 1.121, -1.0), (0.8662, 1.121, 1.0), (0.931, 0.7133, 1.0), (0.931, 0.7133, -1.0), (0.9193, 0.5885, 1.0), (0.9193, 0.5885, -1.0), (0.9502, 0.6522, 1.0), (0.9502, 0.6522, -1.0), (1.004, 1.123, 1.0), (1.08, 0.8292, 1.0), (1.08, 0.8292, -1.0), (1.004, 1.123, -1.0), (0.5186, 1.099, -1.0), (0.5186, 1.099, 1.0), (0.5617, 0.5088, 1.0), (0.5617, 0.5088, -1.0), (0.3776, 1.092, -1.0), (0.3776, 1.092, 1.0), (0.4502, 0.437, 1.0), (0.4502, 0.437, -1.0), (1.185, 1.078, 1.0), (1.243, 0.9975, 1.0), (1.243, 0.9975, -1.0), (1.185, 1.078, -1.0)], [], [(0, 2, 5, 6), (3, 1, 7, 4), (1, 0, 6, 7), (2, 3, 4, 5), (2, 0, 8, 10), (3, 2, 10, 11), (31, 28, 12, 14), (1, 3, 11, 9), (14, 12, 16, 18), (28, 29, 13, 12), (29, 30, 15, 13), (30, 31, 14, 15), (17, 19, 23, 21), (12, 13, 17, 16), (13, 15, 19, 17), (15, 14, 18, 19), (20, 21, 23, 22), (19, 18, 22, 23), (18, 16, 20, 22), (16, 17, 21, 20), (9, 8, 25, 27), (1, 9, 27, 26), (0, 1, 26, 24), (8, 0, 24, 25), (27, 25, 31, 30), (26, 27, 30, 29), (24, 26, 29, 28), (25, 24, 28, 31), (42, 40, 35, 33), (43, 41, 32, 34), (40, 43, 34, 35), (41, 42, 33, 32), (8, 9, 37, 38), (11, 10, 39, 36), (10, 8, 38, 39), (9, 11, 36, 37), (38, 37, 42, 41), (36, 39, 43, 40), (39, 38, 41, 43), (37, 36, 40, 42), (83, 80, 44, 45), (80, 81, 47, 44), (81, 82, 46, 47), (82, 83, 45, 46), (75, 72, 49, 51), (74, 75, 51, 50), (73, 74, 50, 48), (72, 73, 48, 49), (70, 71, 55, 54), (69, 70, 54, 53), (68, 69, 53, 52), (71, 68, 52, 55), (60, 61, 57, 56), (61, 62, 58, 57), (62, 63, 59, 58), (63, 60, 56, 59), (51, 49, 60, 63), (63, 62, 66, 67), (48, 50, 62, 61), (49, 48, 61, 60), (64, 65, 67, 66), (50, 51, 65, 64), (51, 63, 67, 65), (62, 50, 64, 66), (56, 57, 68, 71), (57, 58, 69, 68), (58, 59, 70, 69), (59, 56, 71, 70), (76, 77, 73, 72), (77, 78, 74, 73), (78, 79, 75, 74), (79, 76, 72, 75), (6, 5, 76, 79), (7, 6, 79, 78), (4, 7, 78, 77), (5, 4, 77, 76), (54, 55, 83, 82), (53, 54, 82, 81), (52, 53, 81, 80), (55, 52, 80, 83)])
me_cube_006.use_remesh_preserve_volume = False
me_cube_006.use_remesh_preserve_attributes = False
me_cube_006.use_mirror_vertex_groups = False
me_cube_006.update()
me_cube_005 = bpy.data.meshes.new('Cube.005')
me_cube_005.from_pydata([(-0.4717, -0.2081, -1.0), (-0.4717, -0.2081, 1.0), (-0.4303, -0.1025, -1.0), (-0.4303, -0.1025, 1.0), (-0.345, -0.08661, 1.0), (-0.345, -0.08661, -1.0), (-0.288, -0.439, -1.0), (-0.288, -0.439, 1.0), (0.1665, -1.02, 1.0), (0.1665, -1.02, -1.0), (0.2506, 0.1284, 1.0), (0.2506, 0.1284, -1.0), (0.9487, -1.97, 1.0), (0.9487, -1.97, -1.0), (0.9021, 0.03404, -1.0), (0.9021, 0.03404, 1.0), (0.1199, 0.08973, 1.0), (0.1199, 0.08973, -1.0), (0.1605, -0.5146, -1.0), (0.1605, -0.5146, 1.0), (0.0005222, -0.3942, 1.0), (0.0005223, -0.3942, -1.0), (-0.02115, 0.0737, -1.0), (-0.02115, 0.0737, 1.0), (-0.159, 0.0256, 1.0), (-0.159, 0.0256, -1.0), (-0.1053, -0.3621, -1.0), (-0.1053, -0.3621, 1.0), (-0.179, -0.407, 1.0), (-0.179, -0.407, -1.0), (-0.2969, -0.009663, -1.0), (-0.2969, -0.009663, 1.0), (0.5763, 0.08121, 1.0), (0.5763, 0.08121, -1.0), (0.5747, -2.554, 1.0), (0.5747, -2.554, -1.0), (0.4135, 0.08263, 1.0), (0.4135, 0.08263, -1.0), (0.3738, -2.236, 1.0), (0.3738, -2.236, -1.0), (0.8387, -2.027, -1.0), (0.7281, 0.02438, 1.0), (0.7281, 0.02438, -1.0), (0.8387, -2.027, 1.0), (0.1867, -1.846, 1.0), (0.005017, -1.281, 1.0), (0.005017, -1.281, -1.0), (0.1867, -1.846, -1.0), (0.03403, -1.72, 1.0), (-0.07644, -1.418, 1.0), (-0.07644, -1.418, -1.0), (0.03403, -1.72, -1.0), (0.1565, -1.898, 1.0), (0.1565, -1.898, -1.0), (0.06218, -1.872, 1.0), (0.06218, -1.872, -1.0), (0.177, -2.019, 1.0), (0.177, -2.019, -1.0), (0.08913, -1.989, 1.0), (0.08913, -1.989, -1.0), (0.2446, -2.189, 1.0), (0.2446, -2.189, -1.0), (0.1969, -2.214, 1.0), (0.1969, -2.214, -1.0), (0.001445, -1.689, 1.0), (-0.06635, -1.562, 1.0), (-0.06635, -1.562, -1.0), (0.001445, -1.689, -1.0), (-0.03194, -1.685, 1.0), (-0.06263, -1.657, 1.0), (-0.06263, -1.657, -1.0), (-0.03194, -1.685, -1.0), (0.2108, -2.104, -1.0), (0.1319, -2.103, -1.0), (0.2108, -2.104, 1.0), (0.1319, -2.103, 1.0), (0.06784, -2.042, -1.0), (0.1939, -2.061, -1.0), (0.1939, -2.061, 1.0), (0.06784, -2.042, 1.0), (0.2184, -2.146, -1.0), (0.2184, -2.146, 1.0), (0.144, -2.182, 1.0), (0.144, -2.182, -1.0), (0.2611, -2.245, 1.0), (0.2611, -2.245, -1.0), (0.2319, -2.255, 1.0), (0.2319, -2.255, -1.0), (0.464, -2.494, 1.0), (0.464, -2.494, -1.0), (0.4097, -2.359, 1.0), (0.4097, -2.359, -1.0), (0.4118, -2.445, 1.0), (0.4118, -2.445, -1.0), (0.3909, -2.395, 1.0), (0.3909, -2.395, -1.0), (0.7587, -2.636, 1.0), (0.7587, -2.636, -1.0), (0.7996, -2.387, -1.0), (0.7996, -2.387, 1.0), (0.8715, -2.623, 1.0), (0.8715, -2.623, -1.0), (0.8777, -2.481, -1.0), (0.8777, -2.481, 1.0), (0.9712, -2.714, 1.0), (0.9712, -2.714, -1.0), (1.035, -2.458, -1.0), (1.035, -2.458, 1.0), (1.176, -2.613, 1.0), (1.176, -2.613, -1.0), (1.163, -2.524, -1.0), (1.163, -2.524, 1.0), (1.113, -2.346, -1.0), (1.113, -2.346, 1.0), (1.256, -2.332, -1.0), (1.256, -2.332, 1.0), (1.101, -2.77, 1.0), (1.101, -2.77, -1.0), (1.311, -2.617, 1.0), (1.311, -2.617, -1.0), (1.181, -2.818, 1.0), (1.181, -2.818, -1.0), (1.375, -2.673, 1.0), (1.375, -2.673, -1.0), (1.206, -2.888, 1.0), (1.206, -2.888, -1.0), (1.335, -2.82, 1.0), (1.335, -2.82, -1.0), (1.275, -2.961, 1.0), (1.275, -2.961, -1.0), (1.335, -2.907, 1.0), (1.335, -2.907, -1.0), (1.435, -3.066, 1.0), (1.435, -3.066, -1.0), (1.491, -2.975, 1.0), (1.491, -2.975, -1.0), (1.397, -2.967, 1.0), (1.397, -2.967, -1.0), (1.334, -3.011, -1.0), (1.334, -3.011, 1.0), (1.444, -2.971, 1.0), (1.444, -2.971, -1.0), (1.409, -3.023, -1.0), (1.409, -3.023, 1.0), (-0.5385, -0.197, -1.0), (-0.5385, -0.197, 1.0), (-0.5327, -0.127, -1.0), (-0.5327, -0.127, 1.0), (-0.583, -0.2751, -1.0), (-0.583, -0.2751, 1.0), (-0.4371, -0.4614, -1.0), (-0.4371, -0.4614, 1.0), (-0.7447, -0.317, -1.0), (-0.7447, -0.317, 1.0), (-0.6256, -0.5346, -1.0), (-0.6256, -0.5346, 1.0), (-0.7765, -0.3997, -1.0), (-0.7765, -0.3997, 1.0), (-0.6818, -0.4903, -1.0), (-0.6818, -0.4903, 1.0), (-0.8451, -0.6308, -1.0), (-0.8451, -0.6308, 1.0), (-0.8946, -0.6066, -1.0), (-0.8946, -0.6066, 1.0), (-0.7738, -0.5496, 1.0), (-0.7353, -0.5827, 1.0), (-0.7738, -0.5496, -1.0), (-0.7353, -0.5827, -1.0), (-0.6805, -0.5586, 1.0), (-0.6805, -0.5586, -1.0), (-0.7111, -0.5177, 1.0), (-0.7111, -0.5177, -1.0), (1.613, -1.815, 1.0), (1.613, -1.815, -1.0), (1.5, -0.02136, -1.0), (1.5, -0.02136, 1.0), (1.469, -1.909, 1.0), (1.168, 0.0562, 1.0), (1.168, 0.0562, -1.0), (1.469, -1.909, -1.0), (1.582, -1.985, 1.0), (1.582, -1.985, -1.0), (1.471, -2.03, 1.0), (1.471, -2.03, -1.0), (1.602, -2.104, 1.0), (1.602, -2.104, -1.0), (1.508, -2.143, 1.0), (1.508, -2.143, -1.0), (1.752, -0.4408, 1.0), (1.752, -0.4408, -1.0), (1.694, -0.004738, -1.0), (1.694, -0.004738, 1.0), (1.99, -0.2863, 1.0), (1.99, -0.2863, -1.0), (1.939, -0.02374, -1.0), (1.939, -0.02374, 1.0), (1.839, -1.682, 1.0), (1.839, -1.682, -1.0), (1.85, -0.5521, 1.0), (1.85, -0.5521, -1.0), (1.973, -1.462, 1.0), (1.973, -1.462, -1.0), (1.913, -0.5992, 1.0), (1.913, -0.5992, -1.0), (2.008, -0.7487, 1.0), (2.008, -0.7487, -1.0), (1.964, -0.6149, 1.0), (1.964, -0.6149, -1.0), (2.028, -0.6999, 1.0), (2.028, -0.6999, -1.0), (2.009, -0.6148, 1.0), (2.009, -0.6148, -1.0), (2.22, -1.3, 1.0), (2.22, -1.3, -1.0), (2.105, -0.7636, 1.0), (2.105, -0.7636, -1.0), (2.061, -0.6564, 1.0), (2.061, -0.6564, -1.0), (2.06, -0.6293, 1.0), (2.06, -0.6293, -1.0), (2.071, -1.36, -1.0), (2.071, -1.36, 1.0), (2.045, -0.8045, -1.0), (2.045, -0.8045, 1.0), (2.53, -1.165, 1.0), (2.53, -1.165, -1.0), (2.25, -0.5976, 1.0), (2.25, -0.5976, -1.0), (2.311, -1.183, 1.0), (2.137, -0.6496, 1.0), (2.137, -0.6496, -1.0), (2.311, -1.183, -1.0), (2.41, -1.173, 1.0), (2.177, -0.6381, 1.0), (2.177, -0.6381, -1.0), (2.41, -1.173, -1.0), (2.121, -0.7066, 1.0), (2.121, -0.7066, -1.0), (2.244, -1.228, -1.0), (2.244, -1.228, 1.0), (2.463, -1.215, 1.0), (2.463, -1.215, -1.0), (2.438, -1.216, 1.0), (2.438, -1.216, -1.0), (2.578, -1.163, 1.0), (2.578, -1.163, -1.0), (2.557, -1.067, 1.0), (2.557, -1.067, -1.0), (2.667, -1.138, 1.0), (2.667, -1.138, -1.0), (2.666, -1.107, 1.0), (2.666, -1.107, -1.0), (2.306, -0.541, 1.0), (2.306, -0.541, -1.0), (2.561, -0.9999, 1.0), (2.561, -0.9999, -1.0), (2.326, -0.5041, 1.0), (2.326, -0.5041, -1.0), (2.599, -0.8934, 1.0), (2.599, -0.8934, -1.0), (2.599, -0.9652, 1.0), (2.316, -0.5226, 1.0), (2.316, -0.5226, -1.0), (2.599, -0.9652, -1.0), (2.607, -0.3064, 1.0), (2.607, -0.3064, -1.0), (2.665, -0.4489, 1.0), (2.665, -0.4489, -1.0), (2.359, -0.4158, 1.0), (2.359, -0.4158, -1.0), (2.541, -0.2784, 1.0), (2.541, -0.2784, -1.0), (2.373, -0.3518, 1.0), (2.373, -0.3518, -1.0), (2.483, -0.2732, 1.0), (2.483, -0.2732, -1.0), (2.402, -0.297, 1.0), (2.402, -0.297, -1.0), (2.461, -0.2694, 1.0), (2.461, -0.2694, -1.0), (2.404, -0.3185, -1.0), (2.472, -0.2713, -1.0), (2.404, -0.3185, 1.0), (2.472, -0.2713, 1.0), (2.292, -0.4777, 1.0), (2.292, -0.4777, -1.0), (2.308, -0.4435, 1.0), (2.308, -0.4435, -1.0), (2.678, -0.3511, 1.0), (2.678, -0.3511, -1.0), (2.679, -0.3786, 1.0), (2.679, -0.3786, -1.0), (2.684, -0.8784, 1.0), (2.684, -0.8784, -1.0), (2.717, -0.4654, 1.0), (2.717, -0.4654, -1.0), (2.827, -0.8896, 1.0), (2.827, -0.8896, -1.0), (2.839, -0.3876, 1.0), (2.839, -0.3876, -1.0), (2.911, -0.6233, 1.0), (2.911, -0.6233, -1.0), (2.886, -0.4348, 1.0), (2.886, -0.4348, -1.0), (2.983, -0.8346, 1.0), (2.983, -0.8346, -1.0), (2.974, -0.6703, 1.0), (2.974, -0.6703, -1.0), (3.005, -0.7665, 1.0), (3.005, -0.7665, -1.0), (3.013, -0.7061, 1.0), (3.013, -0.7061, -1.0), (2.899, -1.02, 1.0), (2.899, -1.02, -1.0), (2.979, -1.048, 1.0), (2.979, -1.048, -1.0), (2.783, -0.9448, 1.0), (2.783, -0.9448, -1.0), (2.823, -1.014, 1.0), (2.823, -1.014, -1.0), (2.762, -1.001, 1.0), (2.762, -1.001, -1.0), (2.788, -1.02, 1.0), (2.788, -1.02, -1.0), (3.034, -0.9067, 1.0), (3.034, -0.9067, -1.0), (3.025, -0.9352, 1.0), (3.025, -0.9352, -1.0), (3.005, -0.89, -1.0), (3.004, -1.037, -1.0), (3.004, -1.037, 1.0), (3.005, -0.89, 1.0), (1.821, -0.3491, 1.0), (1.773, -0.04096, 1.0), (1.773, -0.04096, -1.0), (1.821, -0.3491, -1.0), (2.057, -0.2418, 1.0), (2.057, -0.2418, -1.0), (2.041, -0.02819, -1.0), (2.041, -0.02819, 1.0), (2.135, -0.224, 1.0), (2.135, -0.224, -1.0), (2.082, 0.00075, -1.0), (2.082, 0.00075, 1.0), (2.324, -0.1817, 1.0), (2.324, -0.1817, -1.0), (2.271, 0.04305, -1.0), (2.271, 0.04305, 1.0), (2.076, 0.05297, -1.0), (2.076, 0.05297, 1.0), (2.207, 0.1287, -1.0), (2.207, 0.1287, 1.0), (2.192, -0.2466, 1.0), (2.192, -0.2466, -1.0), (2.279, -0.2288, 1.0), (2.279, -0.2288, -1.0), (2.377, -0.2007, 1.0), (2.377, -0.2007, -1.0), (2.359, -0.2389, 1.0), (2.359, -0.2389, -1.0), (2.346, -0.1327, 1.0), (2.346, -0.1327, -1.0), (2.32, 0.01634, -1.0), (2.32, 0.01634, 1.0), (2.397, -0.1216, 1.0), (2.397, -0.1216, -1.0), (2.353, 0.05419, -1.0), (2.353, 0.05419, 1.0), (2.571, 0.02761, 1.0), (2.571, 0.02761, -1.0), (2.527, 0.2034, -1.0), (2.527, 0.2034, 1.0), (2.336, 0.1135, -1.0), (2.336, 0.1135, 1.0), (2.456, 0.207, -1.0), (2.456, 0.207, 1.0), (2.651, 0.02761, 1.0), (2.651, 0.02761, -1.0), (2.663, 0.2123, -1.0), (2.663, 0.2123, 1.0), (2.722, -0.02583, 1.0), (2.722, -0.02583, -1.0), (2.825, 0.1967, -1.0), (2.825, 0.1967, 1.0), (2.769, -0.05032, 1.0), (2.769, -0.05032, -1.0), (2.881, 0.121, -1.0), (2.881, 0.121, 1.0), (2.912, -0.1349, 1.0), (2.912, -0.1349, -1.0), (2.939, -0.1217, -1.0), (2.939, -0.1217, 1.0), (2.987, 0.08575, -1.0), (2.987, 0.08575, 1.0), (3.021, -0.003309, -1.0), (3.021, -0.003309, 1.0), (2.965, -0.1598, -1.0), (2.965, -0.1598, 1.0), (3.045, -0.04139, -1.0), (3.045, -0.04139, 1.0), (3.009, -0.1868, -1.0), (3.009, -0.1868, 1.0), (3.096, -0.06615, -1.0), (3.096, -0.06615, 1.0), (3.072, -0.1526, -1.0), (3.072, -0.1526, 1.0), (3.101, -0.1054, -1.0), (3.101, -0.1054, 1.0), (2.687, -0.1186, 1.0), (2.687, -0.1186, -1.0), (2.936, -0.2433, 1.0), (2.936, -0.2433, -1.0), (2.659, -0.2215, 1.0), (2.659, -0.2215, -1.0), (2.837, -0.3217, 1.0), (2.837, -0.3217, -1.0), (2.686, -0.2703, 1.0), (2.686, -0.2703, -1.0), (2.756, -0.3126, 1.0), (2.756, -0.3126, -1.0), (2.5, -0.1797, 1.0), (2.5, -0.1797, -1.0), (2.521, -0.2113, 1.0), (2.521, -0.2113, -1.0), (2.626, -0.1486, -1.0), (2.626, -0.1486, 1.0), (2.627, -0.2074, -1.0), (2.627, -0.2074, 1.0), (2.541, -0.1374, -1.0), (2.571, -0.2071, -1.0), (2.541, -0.1374, 1.0), (2.571, -0.2071, 1.0)], [], [(0, 2, 5, 6), (3, 1, 7, 4), (0, 6, 150, 148), (2, 3, 4, 5), (17, 16, 10, 11), (18, 17, 11, 9), (40, 42, 14, 13), (42, 41, 15, 14), (21, 22, 17, 18), (19, 18, 9, 8), (41, 43, 12, 15), (16, 19, 8, 10), (26, 25, 22, 21), (43, 40, 13, 12), (23, 20, 19, 16), (20, 21, 18, 19), (28, 29, 26, 27), (24, 27, 20, 23), (27, 26, 21, 20), (22, 23, 16, 17), (7, 6, 29, 28), (29, 30, 25, 26), (25, 24, 23, 22), (30, 31, 24, 25), (5, 4, 31, 30), (31, 28, 27, 24), (4, 7, 28, 31), (6, 5, 30, 29), (35, 34, 88, 89), (36, 38, 34, 32), (37, 36, 32, 33), (39, 37, 33, 35), (9, 11, 37, 39), (11, 10, 36, 37), (10, 8, 38, 36), (39, 38, 44, 47), (34, 35, 97, 96), (32, 34, 43, 41), (33, 32, 41, 42), (35, 33, 42, 40), (46, 47, 51, 50), (9, 39, 47, 46), (38, 8, 45, 44), (8, 9, 46, 45), (51, 48, 64, 67), (44, 45, 49, 48), (44, 48, 54, 52), (45, 46, 50, 49), (55, 53, 57, 59), (48, 51, 55, 54), (47, 44, 52, 53), (51, 47, 53, 55), (83, 80, 61, 63), (53, 52, 56, 57), (52, 54, 58, 56), (54, 55, 59, 58), (60, 62, 86, 84), (80, 81, 60, 61), (81, 82, 62, 60), (82, 83, 63, 62), (66, 67, 71, 70), (49, 50, 66, 65), (50, 51, 67, 66), (48, 49, 65, 64), (69, 70, 71, 68), (64, 65, 69, 68), (67, 64, 68, 71), (65, 66, 70, 69), (79, 76, 73, 75), (78, 79, 75, 74), (77, 78, 74, 72), (76, 77, 72, 73), (59, 57, 77, 76), (57, 56, 78, 77), (56, 58, 79, 78), (58, 59, 76, 79), (75, 73, 83, 82), (74, 75, 82, 81), (72, 74, 81, 80), (73, 72, 80, 83), (85, 84, 86, 87), (62, 63, 87, 86), (63, 61, 85, 87), (61, 60, 84, 85), (88, 90, 94, 92), (38, 39, 91, 90), (39, 35, 89, 91), (34, 38, 90, 88), (94, 95, 93, 92), (91, 89, 93, 95), (90, 91, 95, 94), (89, 88, 92, 93), (97, 98, 102, 101), (43, 34, 96, 99), (40, 43, 99, 98), (35, 40, 98, 97), (101, 102, 106, 105), (99, 96, 100, 103), (98, 99, 103, 102), (96, 97, 101, 100), (106, 107, 113, 112), (103, 100, 104, 107), (102, 103, 107, 106), (100, 101, 105, 104), (108, 109, 110, 111), (105, 109, 119, 117), (105, 106, 110, 109), (107, 104, 108, 111), (112, 113, 115, 114), (107, 111, 115, 113), (110, 106, 112, 114), (111, 110, 114, 115), (118, 116, 120, 122), (104, 105, 117, 116), (108, 104, 116, 118), (109, 108, 118, 119), (121, 123, 127, 125), (119, 118, 122, 123), (117, 119, 123, 121), (116, 117, 121, 120), (126, 124, 128, 130), (120, 121, 125, 124), (122, 120, 124, 126), (123, 122, 126, 127), (141, 140, 134, 135), (127, 126, 130, 131), (125, 127, 131, 129), (124, 125, 129, 128), (132, 133, 135, 134), (142, 141, 135, 133), (143, 142, 133, 132), (140, 143, 132, 134), (130, 128, 139, 136), (128, 129, 138, 139), (129, 131, 137, 138), (131, 130, 136, 137), (136, 139, 143, 140), (139, 138, 142, 143), (138, 137, 141, 142), (137, 136, 140, 141), (2, 0, 144, 146), (3, 2, 146, 147), (0, 1, 145, 144), (1, 3, 147, 145), (150, 151, 155, 154), (7, 1, 149, 151), (1, 0, 148, 149), (6, 7, 151, 150), (152, 154, 158, 156), (151, 149, 153, 155), (148, 150, 154, 152), (149, 148, 152, 153), (157, 156, 158, 159), (153, 152, 156, 157), (165, 164, 163, 161), (155, 153, 157, 159), (160, 161, 163, 162), (164, 166, 162, 163), (167, 165, 161, 160), (166, 167, 160, 162), (171, 169, 167, 166), (169, 168, 165, 167), (170, 171, 166, 164), (168, 170, 164, 165), (155, 159, 170, 168), (159, 158, 171, 170), (154, 155, 168, 169), (158, 154, 169, 171), (177, 176, 172, 175), (178, 177, 175, 174), (179, 178, 174, 173), (173, 172, 180, 181), (12, 13, 179, 176), (13, 14, 178, 179), (14, 15, 177, 178), (15, 12, 176, 177), (182, 183, 187, 186), (176, 179, 183, 182), (172, 176, 182, 180), (179, 173, 181, 183), (186, 187, 185, 184), (180, 182, 186, 184), (183, 181, 185, 187), (181, 180, 184, 185), (172, 173, 197, 196), (175, 172, 188, 191), (174, 175, 191, 190), (173, 174, 190, 189), (333, 332, 192, 195), (334, 333, 195, 194), (335, 334, 194, 193), (332, 335, 193, 192), (197, 199, 203, 201), (188, 172, 196, 198), (189, 188, 198, 199), (173, 189, 199, 197), (221, 220, 213, 212), (196, 197, 201, 200), (198, 196, 200, 202), (199, 198, 202, 203), (206, 204, 208, 210), (202, 200, 204, 206), (203, 202, 206, 207), (201, 203, 207, 205), (209, 211, 219, 217), (207, 206, 210, 211), (205, 207, 211, 209), (204, 205, 209, 208), (233, 232, 224, 226), (220, 222, 215, 213), (222, 223, 214, 215), (223, 221, 212, 214), (216, 217, 219, 218), (208, 209, 217, 216), (210, 208, 216, 218), (211, 210, 218, 219), (204, 200, 221, 223), (205, 204, 223, 222), (201, 205, 222, 220), (200, 201, 220, 221), (226, 224, 244, 246), (234, 233, 226, 227), (235, 234, 227, 225), (235, 225, 241, 243), (239, 238, 231, 228), (238, 237, 230, 231), (237, 236, 229, 230), (236, 239, 228, 229), (228, 231, 235, 232), (231, 230, 234, 235), (230, 229, 233, 234), (229, 228, 232, 233), (214, 212, 239, 236), (215, 214, 236, 237), (213, 215, 237, 238), (212, 213, 238, 239), (242, 243, 241, 240), (224, 232, 242, 240), (225, 224, 240, 241), (232, 235, 243, 242), (244, 245, 249, 248), (227, 226, 252, 253), (225, 227, 247, 245), (224, 225, 245, 244), (248, 249, 251, 250), (246, 244, 248, 250), (247, 246, 250, 251), (245, 247, 251, 249), (261, 260, 258, 256), (226, 246, 254, 252), (246, 247, 255, 254), (247, 227, 253, 255), (259, 257, 265, 267), (262, 261, 256, 257), (263, 262, 257, 259), (260, 263, 259, 258), (254, 255, 263, 260), (255, 253, 262, 263), (253, 252, 261, 262), (252, 254, 260, 261), (264, 266, 290, 288), (258, 259, 293, 292), (256, 258, 266, 264), (265, 257, 269, 271), (268, 270, 274, 272), (264, 265, 271, 270), (256, 264, 270, 268), (256, 268, 286, 284), (281, 280, 277, 279), (270, 271, 275, 274), (271, 269, 273, 275), (269, 268, 272, 273), (277, 276, 278, 279), (280, 282, 276, 277), (282, 283, 278, 276), (283, 281, 279, 278), (274, 275, 281, 283), (272, 274, 283, 282), (273, 272, 282, 280), (275, 273, 280, 281), (285, 284, 286, 287), (269, 257, 285, 287), (268, 269, 287, 286), (257, 256, 284, 285), (289, 288, 290, 291), (265, 264, 288, 289), (267, 265, 289, 291), (266, 267, 291, 290), (294, 292, 296, 298), (259, 267, 295, 293), (267, 266, 294, 295), (266, 258, 292, 294), (297, 299, 303, 301), (295, 294, 298, 299), (293, 295, 299, 297), (292, 293, 297, 296), (300, 301, 303, 302), (297, 301, 307, 305), (298, 296, 300, 302), (299, 298, 302, 303), (307, 306, 310, 311), (312, 296, 316, 318), (300, 296, 304, 306), (301, 300, 306, 307), (308, 309, 311, 310), (305, 307, 311, 309), (304, 305, 309, 308), (306, 304, 308, 310), (312, 313, 315, 314), (304, 296, 312, 314), (329, 328, 325, 327), (297, 305, 315, 313), (317, 319, 323, 321), (296, 297, 317, 316), (297, 313, 319, 317), (313, 312, 318, 319), (320, 321, 323, 322), (316, 317, 321, 320), (318, 316, 320, 322), (319, 318, 322, 323), (325, 324, 326, 327), (330, 329, 327, 326), (328, 331, 324, 325), (331, 330, 326, 324), (304, 314, 330, 331), (305, 304, 331, 328), (314, 315, 329, 330), (315, 305, 328, 329), (188, 189, 335, 332), (189, 190, 334, 335), (190, 191, 333, 334), (191, 188, 332, 333), (193, 194, 338, 337), (192, 193, 337, 336), (195, 192, 336, 339), (194, 195, 339, 338), (337, 338, 342, 341), (336, 337, 341, 340), (339, 336, 340, 343), (338, 339, 343, 342), (343, 340, 344, 347), (343, 347, 351, 349), (341, 342, 346, 345), (341, 345, 355, 353), (348, 349, 351, 350), (342, 343, 349, 348), (346, 342, 348, 350), (347, 346, 350, 351), (352, 353, 355, 354), (355, 345, 357, 359), (340, 341, 353, 352), (344, 340, 352, 354), (357, 356, 358, 359), (345, 344, 356, 357), (354, 355, 359, 358), (344, 354, 358, 356), (345, 346, 362, 361), (344, 345, 361, 360), (347, 344, 360, 363), (346, 347, 363, 362), (363, 360, 364, 367), (362, 363, 367, 366), (361, 362, 366, 365), (360, 361, 365, 364), (367, 364, 368, 371), (367, 371, 375, 373), (365, 366, 370, 369), (364, 365, 369, 368), (372, 373, 375, 374), (366, 367, 373, 372), (370, 366, 372, 374), (371, 370, 374, 375), (369, 370, 378, 377), (368, 369, 377, 376), (371, 368, 376, 379), (370, 371, 379, 378), (378, 379, 383, 382), (377, 378, 382, 381), (376, 377, 381, 380), (379, 376, 380, 383), (381, 382, 386, 385), (380, 381, 385, 384), (383, 380, 384, 387), (382, 383, 387, 386), (387, 384, 388, 391), (387, 391, 395, 393), (385, 386, 390, 389), (385, 389, 411, 409), (392, 393, 395, 394), (386, 387, 393, 392), (390, 386, 392, 394), (394, 395, 399, 398), (399, 397, 401, 403), (395, 391, 397, 399), (390, 394, 398, 396), (391, 390, 396, 397), (400, 402, 406, 404), (397, 396, 400, 401), (396, 398, 402, 400), (398, 399, 403, 402), (405, 404, 406, 407), (402, 403, 407, 406), (403, 401, 405, 407), (401, 400, 404, 405), (410, 408, 412, 414), (389, 388, 410, 411), (384, 385, 409, 408), (388, 384, 408, 410), (413, 415, 419, 417), (430, 428, 421, 420), (409, 411, 415, 413), (411, 410, 414, 415), (416, 417, 419, 418), (415, 414, 418, 419), (414, 412, 416, 418), (412, 413, 417, 416), (420, 421, 423, 422), (428, 429, 423, 421), (431, 430, 420, 422), (429, 431, 422, 423), (413, 412, 427, 426), (412, 408, 425, 427), (409, 413, 426, 424), (408, 409, 424, 425), (426, 427, 431, 429), (427, 425, 430, 431), (424, 426, 429, 428), (425, 424, 428, 430)])
me_cube_005.use_remesh_preserve_volume = False
me_cube_005.use_remesh_preserve_attributes = False
me_cube_005.use_mirror_vertex_groups = False
me_cube_005.update()
me_cube_004 = bpy.data.meshes.new('Cube.004')
me_cube_004.from_pydata([(0.1087, -1.253, -1.0), (0.1087, -1.253, 1.0), (0.136, 0.2206, -1.0), (0.136, 0.2206, 1.0), (0.04784, 0.1849, 1.0), (-0.03919, -1.133, 1.0), (-0.03919, -1.133, -1.0), (0.04784, 0.1849, -1.0), (0.8823, -2.442, -1.0), (0.8823, -2.442, 1.0), (0.7302, 0.01588, -1.0), (0.7302, 0.01588, 1.0), (0.2631, 0.2076, 1.0), (0.2631, 0.2076, -1.0), (0.2357, -1.345, -1.0), (0.2357, -1.345, 1.0), (0.377, 0.1383, 1.0), (0.2698, -1.82, -1.0), (0.377, 0.1383, -1.0), (0.2698, -1.82, 1.0), (0.507, 0.1502, 1.0), (0.4265, -1.931, -1.0), (0.507, 0.1502, -1.0), (0.4265, -1.931, 1.0), (1.082, -2.209, -1.0), (1.082, -2.209, 1.0), (0.9961, -0.1104, -1.0), (0.9961, -0.1104, 1.0), (0.9721, -2.335, 1.0), (0.8299, -0.09381, 1.0), (0.8299, -0.09381, -1.0), (0.9721, -2.335, -1.0), (1.208, -1.989, -1.0), (1.208, -1.989, 1.0), (1.149, -0.3897, -1.0), (1.149, -0.3897, 1.0), (1.261, -1.704, -1.0), (1.261, -1.704, 1.0), (1.269, -0.4628, -1.0), (1.269, -0.4628, 1.0), (1.447, -1.604, -1.0), (1.447, -1.604, 1.0), (1.521, -0.5492, -1.0), (1.521, -0.5492, 1.0), (1.621, -1.136, -1.0), (1.621, -1.136, 1.0), (1.661, -0.5958, -1.0), (1.661, -0.5958, 1.0), (1.8, -0.8523, -1.0), (1.8, -0.8523, 1.0), (1.767, -0.6489, -1.0), (1.767, -0.6489, 1.0), (1.571, -1.541, -1.0), (1.571, -1.541, 1.0), (1.65, -1.216, -1.0), (1.65, -1.216, 1.0), (-0.1073, 0.06856, 1.0), (-0.143, -0.2275, 1.0), (-0.143, -0.2275, -1.0), (-0.1073, 0.06856, -1.0), (-0.1925, 0.0496, 1.0), (-0.193, -0.01881, 1.0), (-0.193, -0.01881, -1.0), (-0.1925, 0.0496, -1.0), (-0.2074, -0.8685, 1.0), (-0.2074, -0.8685, -1.0), (-0.2696, -0.3479, 1.0), (-0.2696, -0.3479, -1.0), (-0.3091, -0.706, 1.0), (-0.3091, -0.706, -1.0), (-0.3104, -0.4578, 1.0), (-0.3104, -0.4578, -1.0), (0.8252, -2.525, -1.0), (0.8252, -2.525, 1.0), (0.2958, -2.079, -1.0), (0.2958, -2.079, 1.0), (0.4571, -2.158, -1.0), (0.4571, -2.158, 1.0), (0.801, -2.6, -1.0), (0.801, -2.6, 1.0), (0.2808, -2.325, -1.0), (0.2808, -2.325, 1.0), (0.4236, -2.667, -1.0), (0.4236, -2.667, 1.0), (0.7463, -2.764, -1.0), (0.7463, -2.764, 1.0), (0.4843, -2.867, -1.0), (0.4843, -2.867, 1.0), (0.8107, -2.854, -1.0), (0.8107, -2.854, 1.0), (0.5257, -2.986, -1.0), (0.5257, -2.986, 1.0), (0.7569, -2.997, -1.0), (0.7569, -2.997, 1.0), (0.5966, -3.105, -1.0), (0.5966, -3.105, 1.0), (0.8196, -3.084, -1.0), (0.8196, -3.084, 1.0), (0.7608, -3.179, -1.0), (0.7608, -3.179, 1.0), (0.969, -3.197, -1.0), (0.969, -3.197, 1.0), (0.9056, -3.236, -1.0), (0.9056, -3.236, 1.0)], [], [(0, 1, 5, 6), (3, 2, 7, 4), (2, 0, 6, 7), (1, 3, 4, 5), (22, 20, 11, 10), (9, 23, 77, 73), (20, 23, 9, 11), (21, 22, 10, 8), (0, 2, 13, 14), (3, 1, 15, 12), (1, 0, 14, 15), (2, 3, 12, 13), (14, 13, 18, 17), (12, 15, 19, 16), (15, 14, 17, 19), (13, 12, 16, 18), (17, 18, 22, 21), (16, 19, 23, 20), (19, 17, 74, 75), (18, 16, 20, 22), (29, 28, 25, 27), (31, 30, 26, 24), (30, 29, 27, 26), (28, 31, 24, 25), (9, 8, 31, 28), (10, 11, 29, 30), (8, 10, 30, 31), (11, 9, 28, 29), (26, 27, 35, 34), (25, 24, 32, 33), (27, 25, 33, 35), (24, 26, 34, 32), (32, 34, 38, 36), (34, 35, 39, 38), (33, 32, 36, 37), (35, 33, 37, 39), (38, 39, 43, 42), (37, 36, 40, 41), (39, 37, 41, 43), (36, 38, 42, 40), (43, 41, 45, 47), (40, 42, 46, 44), (42, 43, 47, 46), (40, 44, 54, 52), (46, 47, 51, 50), (45, 44, 48, 49), (47, 45, 49, 51), (44, 46, 50, 48), (53, 52, 54, 55), (44, 45, 55, 54), (41, 40, 52, 53), (45, 41, 53, 55), (7, 6, 58, 59), (6, 5, 64, 65), (5, 4, 56, 57), (4, 7, 59, 56), (57, 56, 60, 61), (56, 59, 63, 60), (59, 58, 62, 63), (58, 57, 61, 62), (67, 65, 69, 71), (5, 57, 66, 64), (58, 6, 65, 67), (57, 58, 67, 66), (69, 68, 70, 71), (65, 64, 68, 69), (64, 66, 70, 68), (66, 67, 71, 70), (77, 75, 81, 83), (74, 76, 82, 80), (17, 21, 76, 74), (8, 9, 73, 72), (23, 19, 75, 77), (21, 8, 72, 76), (79, 83, 87, 85), (81, 80, 82, 83), (72, 73, 79, 78), (73, 77, 83, 79), (75, 74, 80, 81), (76, 72, 78, 82), (85, 87, 91, 89), (82, 78, 84, 86), (83, 82, 86, 87), (78, 79, 85, 84), (91, 90, 94, 95), (84, 85, 89, 88), (87, 86, 90, 91), (86, 84, 88, 90), (94, 92, 96, 98), (90, 88, 92, 94), (89, 91, 95, 93), (88, 89, 93, 92), (97, 99, 103, 101), (93, 95, 99, 97), (92, 93, 97, 96), (95, 94, 98, 99), (103, 102, 100, 101), (96, 97, 101, 100), (99, 98, 102, 103), (98, 96, 100, 102)])
me_cube_004.use_remesh_preserve_volume = False
me_cube_004.use_remesh_preserve_attributes = False
me_cube_004.use_mirror_vertex_groups = False
me_cube_004.update()
me_cube_002 = bpy.data.meshes.new('Cube.002')
me_cube_002.from_pydata([(-0.8643, -0.05678, -1.0), (-0.8643, -0.05678, 1.0), (-0.8523, 0.9973, -1.0), (-0.8523, 0.9973, 1.0), (-0.7895, -0.05678, -1.0), (-0.7895, -0.05678, 1.0), (-0.7575, 1.007, -1.0), (-0.7575, 1.007, 1.0), (-1.167, -0.131, -1.0), (-1.167, -0.131, 1.0), (-1.09, 0.9621, -1.0), (-1.09, 0.9621, 1.0), (-0.9482, 0.9732, 1.0), (-0.9929, -0.1214, 1.0), (-0.9929, -0.1214, -1.0), (-0.9482, 0.9732, -1.0), (-1.002, 0.9395, 1.0), (-1.058, -0.1067, -1.0), (-1.058, -0.1067, 1.0), (-1.002, 0.9395, -1.0), (-1.304, -0.04035, -1.0), (-1.304, -0.04035, 1.0), (-1.194, 0.8558, -1.0), (-1.194, 0.8558, 1.0), (-1.125, 0.9111, -1.0), (-1.125, 0.9111, 1.0), (-1.235, -0.08567, 1.0), (-1.235, -0.08567, -1.0), (-1.432, 0.1451, -1.0), (-1.432, 0.1451, 1.0), (-1.361, 0.6302, -1.0), (-1.361, 0.6302, 1.0), (-1.261, 0.7246, -1.0), (-1.261, 0.7246, 1.0), (-1.343, 0.04698, 1.0), (-1.343, 0.04698, -1.0), (-1.307, 0.6904, -1.0), (-1.385, 0.08739, 1.0), (-1.307, 0.6904, 1.0), (-1.385, 0.08739, -1.0), (-1.462, 0.2541, -1.0), (-1.462, 0.2541, 1.0), (-1.437, 0.472, -1.0), (-1.437, 0.472, 1.0), (-0.6854, -0.1207, -1.0), (-0.6854, -0.1207, 1.0), (-0.6156, 1.031, -1.0), (-0.6156, 1.031, 1.0), (-0.7595, -0.1182, 1.0), (-0.6736, 1.012, 1.0), (-0.6736, 1.012, -1.0), (-0.7595, -0.1182, -1.0), (0.6017, -0.01185, -1.0), (0.6017, -0.01185, 1.0), (0.6311, 0.1236, -1.0), (0.6311, 0.1236, 1.0), (-0.5741, -0.4246, -1.0), (-0.5741, -0.4246, 1.0), (-0.5476, 0.8623, -1.0), (-0.5476, 0.8623, 1.0), (-0.647, -0.331, 1.0), (-0.601, 0.8992, 1.0), (-0.647, -0.331, -1.0), (-0.601, 0.8992, -1.0), (-0.5098, -0.6282, -1.0), (-0.4893, 0.8631, -1.0), (-0.5098, -0.6282, 1.0), (-0.4893, 0.8631, 1.0), (-0.272, -1.484, -1.0), (-0.3639, 0.776, -1.0), (-0.272, -1.484, 1.0), (-0.3639, 0.776, 1.0), (-0.498, -1.051, 1.0), (-0.4531, 0.8176, 1.0), (-0.498, -1.051, -1.0), (-0.4531, 0.8176, -1.0), (-0.09543, -1.421, -1.0), (-0.1696, 0.8236, -1.0), (-0.09543, -1.421, 1.0), (-0.1696, 0.8236, 1.0), (-0.1837, -1.452, 1.0), (-0.2853, 0.8625, 1.0), (-0.1837, -1.452, -1.0), (-0.2853, 0.8625, -1.0), (-0.02792, -1.343, -1.0), (-0.06652, 0.8018, -1.0), (-0.02792, -1.343, 1.0), (-0.06652, 0.8018, 1.0), (-0.4339, -1.273, -1.0), (-0.3935, 0.8031, -1.0), (-0.4339, -1.273, 1.0), (-0.3935, 0.8031, 1.0), (-0.3716, -1.462, -1.0), (-0.3787, 0.7895, -1.0), (-0.3716, -1.462, 1.0), (-0.3787, 0.7895, 1.0), (0.2409, -0.8768, -1.0), (0.2565, 0.327, -1.0), (0.2409, -0.8768, 1.0), (0.2565, 0.327, 1.0), (0.1106, -1.159, 1.0), (0.09497, 0.6419, 1.0), (0.1106, -1.159, -1.0), (0.09497, 0.6419, -1.0), (0.05563, -1.204, 1.0), (0.04849, 0.7867, 1.0), (0.05563, -1.204, -1.0), (0.04849, 0.7867, -1.0), (0.1401, -0.9702, -1.0), (0.1757, 0.4845, -1.0), (0.1401, -0.9702, 1.0), (0.1757, 0.4845, 1.0), (0.4113, -0.2493, -1.0), (0.4124, 0.1042, -1.0), (0.4113, -0.2493, 1.0), (0.4124, 0.1042, 1.0), (0.5155, -0.144, -1.0), (0.5218, 0.1139, -1.0), (0.5155, -0.144, 1.0), (0.5218, 0.1139, 1.0), (0.3312, -0.3535, 1.0), (0.3366, 0.2125, 1.0), (0.3312, -0.3535, -1.0), (0.3366, 0.2125, -1.0), (0.197, -0.891, -1.0), (0.1991, 0.4036, -1.0), (0.197, -0.891, 1.0), (0.1991, 0.4036, 1.0), (0.2653, -0.4607, 1.0), (0.2816, 0.2634, 1.0), (0.2653, -0.4607, -1.0), (0.2816, 0.2634, -1.0), (0.2751, -0.5306, 1.0), (0.283, -0.8424, 1.0), (0.283, -0.8424, -1.0), (0.2751, -0.5306, -1.0), (0.3101, -0.6439, 1.0), (0.3097, -0.7866, 1.0), (0.3097, -0.7866, -1.0), (0.3101, -0.6439, -1.0), (0.2853, -0.606, 1.0), (0.2853, -0.606, -1.0), (0.2963, -0.8145, -1.0), (0.2963, -0.8145, 1.0), (-0.5443, -0.9805, 1.0), (-0.5398, -0.7186, 1.0), (-0.5398, -0.7186, -1.0), (-0.5443, -0.9805, -1.0), (-0.5841, -0.8877, 1.0), (-0.5707, -0.8062, 1.0), (-0.5707, -0.8062, -1.0), (-0.5841, -0.8877, -1.0), (-1.384, 0.5655, 1.0), (-1.439, 0.1843, 1.0), (-1.439, 0.1843, -1.0), (-1.39, 0.5081, -1.0), (-0.2279, -1.468, 1.0), (-0.3289, 0.8448, 1.0), (-0.2279, -1.468, -1.0), (-0.3289, 0.8448, -1.0), (0.01385, -1.274, 1.0), (-0.01433, 0.8283, 1.0), (0.01385, -1.274, -1.0), (-0.01433, 0.8283, -1.0), (0.4634, -0.1967, 1.0), (0.4543, 0.09838, 1.0), (0.4634, -0.1967, -1.0), (0.4543, 0.09838, -1.0), (0.5586, -0.07794, -1.0), (0.5658, 0.1324, -1.0), (0.5586, -0.07794, 1.0), (0.5658, 0.1324, 1.0), (0.3713, -0.3014, -1.0), (0.3774, 0.1716, -1.0), (0.3713, -0.3014, 1.0), (0.3774, 0.1716, 1.0), (0.3913, -0.2753, -1.0), (0.392, 0.1231, -1.0), (0.3913, -0.2753, 1.0), (0.392, 0.1231, 1.0), (0.5801, -0.04489, -1.0), (0.6073, 0.1487, -1.0), (0.5801, -0.04489, 1.0), (0.6073, 0.1487, 1.0)], [], [(2, 3, 7, 6), (4, 5, 1, 0), (2, 6, 4, 0), (25, 24, 22, 23), (19, 17, 8, 10), (16, 19, 10, 11), (17, 18, 9, 8), (0, 1, 13, 14), (3, 2, 15, 12), (2, 0, 14, 15), (14, 13, 18, 17), (12, 15, 19, 16), (15, 14, 17, 19), (38, 36, 30, 31), (27, 26, 21, 20), (24, 27, 20, 22), (10, 8, 27, 24), (8, 9, 26, 27), (11, 10, 24, 25), (39, 37, 29, 28), (36, 39, 28, 30), (22, 20, 35, 32), (20, 21, 34, 35), (23, 22, 32, 33), (32, 35, 39, 36), (35, 34, 37, 39), (33, 32, 36, 38), (40, 41, 43, 42), (155, 154, 40, 42), (152, 155, 42, 43), (154, 153, 41, 40), (182, 180, 52, 53), (50, 49, 47, 46), (48, 51, 44, 45), (51, 50, 46, 44), (4, 6, 50, 51), (5, 4, 51, 48), (6, 7, 49, 50), (54, 55, 53, 52), (180, 181, 54, 52), (181, 183, 55, 54), (63, 61, 59, 58), (62, 63, 58, 56), (60, 62, 56, 57), (45, 44, 62, 60), (44, 46, 63, 62), (46, 47, 61, 63), (58, 59, 67, 65), (56, 58, 65, 64), (57, 56, 64, 66), (93, 95, 71, 69), (92, 93, 69, 68), (94, 92, 68, 70), (66, 64, 146, 145), (64, 65, 75, 74), (65, 67, 73, 75), (83, 81, 79, 77), (82, 83, 77, 76), (80, 82, 76, 78), (156, 158, 82, 80), (158, 159, 83, 82), (159, 157, 81, 83), (77, 79, 87, 85), (76, 77, 85, 84), (78, 76, 84, 86), (72, 74, 88, 90), (74, 75, 89, 88), (75, 73, 91, 89), (90, 88, 92, 94), (88, 89, 93, 92), (89, 91, 95, 93), (125, 127, 99, 97), (124, 125, 97, 96), (126, 124, 96, 98), (104, 106, 102, 100), (106, 107, 103, 102), (107, 105, 101, 103), (163, 161, 105, 107), (162, 163, 107, 106), (160, 162, 106, 104), (100, 102, 108, 110), (102, 103, 109, 108), (103, 101, 111, 109), (177, 179, 115, 113), (176, 177, 113, 112), (178, 176, 112, 114), (167, 165, 119, 117), (166, 167, 117, 116), (164, 166, 116, 118), (128, 130, 122, 120), (130, 131, 123, 122), (131, 129, 121, 123), (110, 108, 124, 126), (108, 109, 125, 124), (109, 111, 127, 125), (97, 99, 129, 131), (96, 97, 131, 130), (98, 96, 134, 133), (141, 140, 136, 139), (130, 128, 132, 135), (96, 130, 135, 134), (137, 138, 139, 136), (143, 142, 138, 137), (142, 141, 139, 138), (134, 135, 141, 142), (133, 134, 142, 143), (135, 132, 140, 141), (145, 146, 150, 149), (64, 74, 147, 146), (74, 72, 144, 147), (149, 150, 151, 148), (146, 147, 151, 150), (147, 144, 148, 151), (28, 29, 153, 154), (31, 30, 155, 152), (30, 28, 154, 155), (69, 71, 157, 159), (68, 69, 159, 158), (70, 68, 158, 156), (86, 84, 162, 160), (84, 85, 163, 162), (85, 87, 161, 163), (114, 112, 166, 164), (112, 113, 167, 166), (113, 115, 165, 167), (117, 119, 171, 169), (116, 117, 169, 168), (118, 116, 168, 170), (120, 122, 172, 174), (122, 123, 173, 172), (123, 121, 175, 173), (174, 172, 176, 178), (172, 173, 177, 176), (173, 175, 179, 177), (169, 171, 183, 181), (168, 169, 181, 180), (170, 168, 180, 182), (3, 12, 16, 11, 25, 23, 33, 38, 31, 152, 43, 41, 153, 29, 37, 34, 21, 26, 9, 18, 13, 1, 5, 48, 45, 60, 57, 66, 145, 149, 148, 144, 72, 90, 94, 70, 156, 80, 78, 86, 160, 104, 100, 110, 126, 98, 133, 143, 137, 136, 140, 132, 128, 120, 174, 178, 114, 164, 118, 170, 182, 53, 55, 183, 171, 119, 165, 115, 179, 175, 121, 129, 99, 127, 111, 101, 105, 161, 87, 79, 81, 157, 71, 95, 91, 73, 67, 59, 61, 47, 49, 7)])
me_cube_002.use_remesh_preserve_volume = False
me_cube_002.use_remesh_preserve_attributes = False
me_cube_002.use_mirror_vertex_groups = False
me_cube_002.update()

# ---- objects
ob_americasouth_005 = bpy.data.objects.new('AmericaSouth.005', me_cube_010)
ob_americasouth_004 = bpy.data.objects.new('AmericaSouth.004', me_cube_009)
ob_americasouth_003 = bpy.data.objects.new('AmericaSouth.003', me_cube_008)
ob_americasouth_002 = bpy.data.objects.new('AmericaSouth.002', me_cube_007)
ob_americasouth_001 = bpy.data.objects.new('AmericaSouth.001', me_cube_006)
ob_americanorth = bpy.data.objects.new('AmericaNorth', me_cube_005)
ob_americasouth = bpy.data.objects.new('AmericaSouth', me_cube_004)
ob_africa = bpy.data.objects.new('Africa', me_cube_002)
ob_camera = bpy.data.objects.new('Camera', cam_camera)

# ---- transforms, parenting, visibility, modifiers, constraints
ob_americasouth_005.location = (3.186, 0.09321, 0.4296)
ob_americasouth_005.scale = (0.6748, 0.6748, 0.03238)
ob_americasouth_005.lineart.crease_threshold = 0.0
ob_americasouth_004.location = (3.173, -0.9273, 0.4296)
ob_americasouth_004.scale = (0.6748, 0.6748, 0.03238)
ob_americasouth_004.lineart.crease_threshold = 0.0
ob_americasouth_003.location = (0.4495, 2.05, 0.4296)
ob_americasouth_003.scale = (0.6748, 0.6748, 0.03238)
ob_americasouth_003.lineart.crease_threshold = 0.0
ob_americasouth_002.location = (-3.904, 3.259, 0.4296)
ob_americasouth_002.scale = (0.6748, 0.6748, 0.03238)
ob_americasouth_002.lineart.crease_threshold = 0.0
ob_americasouth_001.location = (-1.951, 1.639, 0.4296)
ob_americasouth_001.scale = (0.6748, 0.6748, 0.03238)
ob_americasouth_001.lineart.crease_threshold = 0.0
ob_americanorth.location = (-4.358, 2.016, 0.4296)
ob_americanorth.scale = (0.6748, 0.6748, 0.03238)
ob_americanorth.lineart.crease_threshold = 0.0
ob_americasouth.location = (-3.204, -0.02791, 0.4296)
ob_americasouth.scale = (0.6748, 0.6748, 0.03238)
ob_americasouth.lineart.crease_threshold = 0.0
ob_africa.location = (0.0, -0.02791, 0.4296)
ob_africa.scale = (1.0, 1.0, 0.04798)
ob_africa.lineart.crease_threshold = 0.0
ob_camera.location = (7.481, -6.508, 5.344)
ob_camera.rotation_euler = (1.109, 0.0, 0.8149)
ob_camera.lock_rotations_4d = False
ob_camera.empty_display_type = 'ARROWS'
ob_camera.color = (0.0, 0.0, 0.0, 0.0)
ob_camera.display_type = 'WIRE'
ob_camera.lineart.crease_threshold = 0.0

# ---- collection membership
col_collection_1.objects.link(ob_americasouth_005)
col_collection_1.objects.link(ob_americasouth_004)
col_collection_1.objects.link(ob_americasouth_003)
col_collection_1.objects.link(ob_americasouth_002)
col_collection_1.objects.link(ob_americasouth_001)
col_collection_1.objects.link(ob_americanorth)
col_collection_1.objects.link(ob_americasouth)
col_collection_1.objects.link(ob_africa)
col_collection_1.objects.link(ob_camera)

# ---- scene / render settings (as saved in the file)
scene.camera = ob_camera
scene.frame_start = 1; scene.frame_end = 250; scene.frame_set(2)
scene.render.engine = 'BLENDER_EEVEE_NEXT'
scene.render.resolution_percentage = 50
scene.render.dither_intensity = 0.0
scene.cycles.use_denoising = False
scene.cycles.samples = 128
scene.cycles.sampling_pattern = 'TABULATED_SOBOL'
scene.cycles.use_adaptive_sampling = False
scene.cycles.use_light_tree = False
scene.cycles.blur_glossy = 0.0
scene.cycles.sample_clamp_indirect = 0.0
scene.view_settings.view_transform = 'Standard'
bpy.context.view_layer.update()

# ---- added for rendering (the .blend has no usable light): sun
light_auto_sun = bpy.data.lights.new('AutoSun', 'SUN')
light_auto_sun.energy = 3.0
light_auto_sun.angle = 0.0523599
ob_auto_sun = bpy.data.objects.new('AutoSun', light_auto_sun)
scene.collection.objects.link(ob_auto_sun)
ob_auto_sun.rotation_euler = (0.872665, 0.174533, 0.523599)
bpy.context.view_layer.update()
